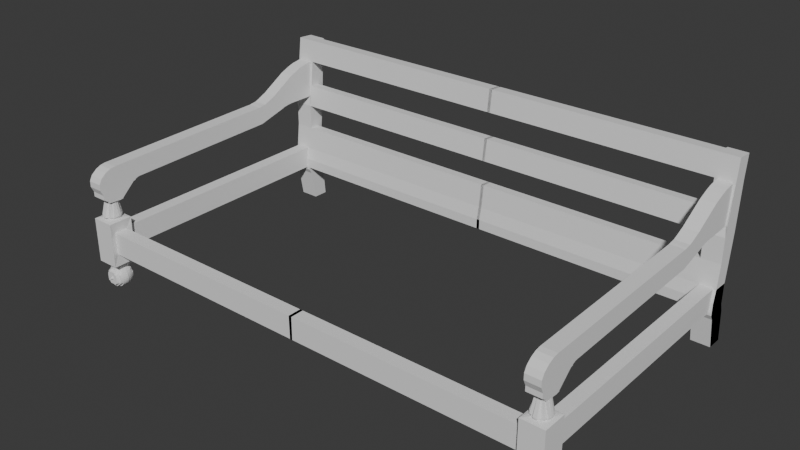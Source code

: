 # Source: sofaxuxa.blend  (saved by Blender 5.0.118; exported with 4.5.12 LTS)
import bpy
from mathutils import Matrix  # noqa: F401  (used for matrix-valued properties, if any)

bpy.ops.wm.read_factory_settings(use_empty=True)
scene = bpy.context.scene
scene.name = 'Scene'

# ---- collections
col_collection = bpy.data.collections.new('Collection'); scene.collection.children.link(col_collection)

# ---- world
world_world = bpy.data.worlds.new('World'); scene.world = world_world
world_world.use_nodes = True; world_world.node_tree.nodes.clear()
_N = world_world.node_tree.nodes; _L = world_world.node_tree.links
n0 = _N.new('ShaderNodeOutputWorld'); n0.name = 'World Output'; n0.location = (200, 100)
n1 = _N.new('ShaderNodeBackground'); n1.name = 'Background'; n1.location = (-200, 100)
n1.inputs[0].default_value = (0.05088, 0.05088, 0.05088, 1.0)
_L.new(n1.outputs[0], n0.inputs[0])
n0.is_active_output = True
world_world.color = (0.05088, 0.05088, 0.05088)
world_world.sun_shadow_jitter_overblur = 0.0

# ---- meshes
me_plane_006 = bpy.data.meshes.new('Plane.006')
me_plane_006.from_pydata([(0.875, 30.36, -5.436), (0.875, 30.35, -5.581), (0.875, 29.38, -5.56), (0.875, 29.31, -5.629), (0.875, 29.36, -5.563), (0.875, 29.34, -5.572), (0.875, 29.32, -5.588), (0.875, 29.31, -5.607), (0.875, 29.34, -5.687), (0.875, 29.34, -5.683), (0.875, 29.32, -5.669), (0.875, 29.32, -5.651), (0.875, 29.39, -5.691), (0.875, 29.4, -5.686), (0.875, 29.39, -5.691), (0.875, 29.39, -5.69), (0.875, 29.4, -5.689), (0.875, 29.4, -5.688), (0.875, 29.48, -5.63), (0.875, 29.45, -5.641), (0.875, 29.47, -5.631), (0.875, 29.47, -5.632), (0.875, 29.46, -5.635), (0.875, 29.46, -5.638), (0.875, 30.09, -5.616), (0.875, 30.07, -5.619), (0.875, 30.09, -5.617), (0.875, 30.08, -5.618), (0.875, 30.08, -5.618), (0.875, 30.08, -5.619), (0.875, 30.24, -5.58), (0.875, 30.2, -5.587), (0.875, 30.24, -5.581), (0.875, 30.23, -5.581), (0.875, 30.22, -5.582), (0.875, 30.22, -5.583), (0.875, 30.21, -5.584), (0.875, 30.2, -5.585), (0.875, 30.32, -5.442), (0.875, 30.25, -5.466), (0.875, 30.31, -5.444), (0.875, 30.3, -5.447), (0.875, 30.29, -5.45), (0.875, 30.28, -5.454), (0.875, 30.27, -5.458), (0.875, 30.26, -5.462), (0.875, 30.06, -5.549), (0.875, 30.15, -5.524), (0.875, 30.07, -5.549), (0.875, 30.08, -5.547), (0.875, 30.1, -5.545), (0.875, 30.11, -5.541), (0.875, 30.12, -5.537), (0.875, 30.14, -5.528), (0.9286, 30.36, -5.436), (0.9286, 30.35, -5.581), (0.9286, 29.38, -5.56), (0.9286, 29.31, -5.629), (0.9286, 29.36, -5.563), (0.9286, 29.34, -5.572), (0.9286, 29.32, -5.588), (0.9286, 29.31, -5.607), (0.9286, 29.34, -5.687), (0.9286, 29.34, -5.683), (0.9286, 29.32, -5.669), (0.9286, 29.32, -5.651), (0.9286, 29.39, -5.691), (0.9286, 29.4, -5.686), (0.9286, 29.39, -5.691), (0.9286, 29.39, -5.69), (0.9286, 29.4, -5.689), (0.9286, 29.4, -5.688), (0.9286, 29.48, -5.63), (0.9286, 29.45, -5.641), (0.9286, 29.47, -5.631), (0.9286, 29.47, -5.632), (0.9286, 29.46, -5.635), (0.9286, 29.46, -5.638), (0.9286, 30.09, -5.616), (0.9286, 30.07, -5.619), (0.9286, 30.09, -5.617), (0.9286, 30.08, -5.618), (0.9286, 30.08, -5.618), (0.9286, 30.08, -5.619), (0.9286, 30.24, -5.58), (0.9286, 30.2, -5.587), (0.9286, 30.24, -5.581), (0.9286, 30.23, -5.581), (0.9286, 30.22, -5.582), (0.9286, 30.22, -5.583), (0.9286, 30.21, -5.584), (0.9286, 30.2, -5.585), (0.9286, 30.32, -5.442), (0.9286, 30.25, -5.466), (0.9286, 30.31, -5.444), (0.9286, 30.3, -5.447), (0.9286, 30.29, -5.45), (0.9286, 30.28, -5.454), (0.9286, 30.27, -5.458), (0.9286, 30.26, -5.462), (0.9286, 30.06, -5.549), (0.9286, 30.15, -5.524), (0.9286, 30.07, -5.549), (0.9286, 30.08, -5.547), (0.9286, 30.1, -5.545), (0.9286, 30.11, -5.541), (0.9286, 30.12, -5.537), (0.9286, 30.14, -5.528), (0.8601, 29.32, -5.76), (0.945, 29.32, -5.76), (0.8601, 29.41, -5.76), (0.945, 29.41, -5.76), (0.945, 29.41, -5.93), (0.8601, 29.41, -5.93), (0.945, 29.32, -5.93), (0.8601, 29.32, -5.93), (0.9027, 29.4, -5.749), (0.9027, 29.4, -5.745), (0.9027, 29.4, -5.749), (0.9027, 29.4, -5.747), (0.9086, 29.4, -5.749), (0.9092, 29.4, -5.745), (0.909, 29.4, -5.749), (0.9092, 29.4, -5.747), (0.9142, 29.39, -5.749), (0.9154, 29.4, -5.745), (0.915, 29.4, -5.749), (0.9155, 29.4, -5.747), (0.9193, 29.39, -5.749), (0.9212, 29.39, -5.745), (0.9205, 29.39, -5.749), (0.9212, 29.39, -5.747), (0.9239, 29.39, -5.749), (0.9263, 29.39, -5.745), (0.9254, 29.39, -5.749), (0.9263, 29.39, -5.747), (0.9276, 29.38, -5.749), (0.9304, 29.38, -5.745), (0.9294, 29.38, -5.749), (0.9304, 29.38, -5.747), (0.9304, 29.38, -5.749), (0.9335, 29.38, -5.745), (0.9324, 29.38, -5.749), (0.9335, 29.38, -5.747), (0.9321, 29.37, -5.749), (0.9354, 29.37, -5.745), (0.9342, 29.37, -5.749), (0.9354, 29.37, -5.747), (0.9327, 29.37, -5.749), (0.936, 29.37, -5.745), (0.9348, 29.37, -5.749), (0.936, 29.37, -5.747), (0.9321, 29.36, -5.749), (0.9354, 29.36, -5.745), (0.9342, 29.36, -5.749), (0.9354, 29.36, -5.747), (0.9304, 29.35, -5.749), (0.9335, 29.35, -5.745), (0.9324, 29.35, -5.749), (0.9335, 29.35, -5.747), (0.9276, 29.35, -5.749), (0.9304, 29.35, -5.745), (0.9294, 29.35, -5.749), (0.9304, 29.35, -5.747), (0.9239, 29.34, -5.749), (0.9263, 29.34, -5.745), (0.9254, 29.34, -5.749), (0.9263, 29.34, -5.747), (0.9193, 29.34, -5.749), (0.9212, 29.34, -5.745), (0.9205, 29.34, -5.749), (0.9212, 29.34, -5.747), (0.9142, 29.34, -5.749), (0.9154, 29.34, -5.745), (0.915, 29.34, -5.749), (0.9155, 29.34, -5.747), (0.9086, 29.34, -5.749), (0.9092, 29.33, -5.745), (0.909, 29.33, -5.749), (0.9092, 29.33, -5.747), (0.9027, 29.34, -5.749), (0.9027, 29.33, -5.745), (0.9027, 29.33, -5.749), (0.9027, 29.33, -5.747), (0.8969, 29.34, -5.749), (0.8962, 29.33, -5.745), (0.8964, 29.33, -5.749), (0.8962, 29.33, -5.747), (0.8912, 29.34, -5.749), (0.89, 29.34, -5.745), (0.8904, 29.34, -5.749), (0.89, 29.34, -5.747), (0.8861, 29.34, -5.749), (0.8842, 29.34, -5.745), (0.8849, 29.34, -5.749), (0.8842, 29.34, -5.747), (0.8815, 29.34, -5.749), (0.8792, 29.34, -5.745), (0.88, 29.34, -5.749), (0.8791, 29.34, -5.747), (0.8778, 29.35, -5.749), (0.875, 29.35, -5.745), (0.876, 29.35, -5.749), (0.875, 29.35, -5.747), (0.875, 29.35, -5.749), (0.8719, 29.35, -5.745), (0.873, 29.35, -5.749), (0.8719, 29.35, -5.747), (0.8733, 29.36, -5.749), (0.8706, 29.36, -5.744), (0.8712, 29.36, -5.749), (0.87, 29.36, -5.747), (0.8728, 29.37, -5.749), (0.8694, 29.37, -5.745), (0.8706, 29.37, -5.749), (0.8694, 29.37, -5.747), (0.8733, 29.37, -5.749), (0.87, 29.37, -5.745), (0.8712, 29.37, -5.749), (0.87, 29.37, -5.747), (0.875, 29.38, -5.749), (0.8719, 29.38, -5.745), (0.873, 29.38, -5.749), (0.8719, 29.38, -5.747), (0.8778, 29.38, -5.749), (0.875, 29.38, -5.745), (0.876, 29.38, -5.749), (0.875, 29.38, -5.747), (0.8815, 29.39, -5.749), (0.8792, 29.39, -5.745), (0.88, 29.39, -5.749), (0.8791, 29.39, -5.747), (0.8861, 29.39, -5.749), (0.8842, 29.39, -5.745), (0.8849, 29.39, -5.749), (0.8842, 29.39, -5.747), (0.8912, 29.39, -5.749), (0.89, 29.4, -5.745), (0.8904, 29.4, -5.749), (0.89, 29.4, -5.747), (0.8969, 29.4, -5.749), (0.8962, 29.4, -5.745), (0.8964, 29.4, -5.749), (0.8962, 29.4, -5.747), (0.9084, 29.39, -5.753), (0.9027, 29.4, -5.753), (0.9139, 29.39, -5.753), (0.919, 29.39, -5.753), (0.9234, 29.39, -5.753), (0.9271, 29.38, -5.753), (0.9298, 29.38, -5.753), (0.9314, 29.37, -5.753), (0.932, 29.37, -5.753), (0.9314, 29.36, -5.753), (0.9298, 29.35, -5.753), (0.9271, 29.35, -5.753), (0.9234, 29.35, -5.753), (0.919, 29.34, -5.753), (0.9139, 29.34, -5.753), (0.9084, 29.34, -5.753), (0.9027, 29.34, -5.753), (0.897, 29.34, -5.753), (0.8915, 29.34, -5.753), (0.8864, 29.34, -5.753), (0.882, 29.35, -5.753), (0.8783, 29.35, -5.753), (0.8756, 29.35, -5.753), (0.874, 29.36, -5.753), (0.8734, 29.37, -5.753), (0.874, 29.37, -5.753), (0.8756, 29.38, -5.753), (0.8783, 29.38, -5.753), (0.882, 29.39, -5.753), (0.8864, 29.39, -5.753), (0.8915, 29.39, -5.753), (0.897, 29.39, -5.753), (0.9086, 29.4, -5.756), (0.9027, 29.4, -5.756), (0.9142, 29.39, -5.756), (0.9193, 29.39, -5.756), (0.9239, 29.39, -5.756), (0.9276, 29.38, -5.756), (0.9304, 29.38, -5.756), (0.9321, 29.37, -5.756), (0.9327, 29.37, -5.756), (0.9321, 29.36, -5.756), (0.9304, 29.35, -5.756), (0.9276, 29.35, -5.756), (0.9239, 29.34, -5.756), (0.9193, 29.34, -5.756), (0.9142, 29.34, -5.756), (0.9086, 29.34, -5.756), (0.9027, 29.34, -5.756), (0.8969, 29.34, -5.756), (0.8912, 29.34, -5.756), (0.8861, 29.34, -5.756), (0.8815, 29.34, -5.756), (0.8778, 29.35, -5.756), (0.875, 29.35, -5.756), (0.8733, 29.36, -5.756), (0.8728, 29.37, -5.756), (0.8733, 29.37, -5.756), (0.875, 29.38, -5.756), (0.8778, 29.38, -5.756), (0.8815, 29.39, -5.756), (0.8861, 29.39, -5.756), (0.8912, 29.39, -5.756), (0.8969, 29.4, -5.756), (0.9233, 29.39, -5.955), (0.8818, 29.39, -5.955), (0.9233, 29.35, -5.955), (0.8818, 29.35, -5.955), (0.9028, 29.35, -5.955), (0.9142, 29.38, -5.955), (0.8988, 29.39, -5.955), (0.8949, 29.39, -5.955), (0.8857, 29.38, -5.955), (0.8857, 29.35, -5.955), (0.8822, 29.37, -5.955), (0.8826, 29.37, -5.955), (0.8826, 29.36, -5.955), (0.8838, 29.37, -5.955), (0.8883, 29.38, -5.955), (0.9233, 29.37, -5.955), (0.9229, 29.37, -5.955), (0.9229, 29.36, -5.955), (0.9199, 29.35, -5.955), (0.9218, 29.36, -5.955), (0.9068, 29.35, -5.955), (0.9142, 29.35, -5.955), (0.8949, 29.35, -5.955), (0.8914, 29.35, -5.955), (0.9173, 29.35, -5.946), (0.9028, 29.39, -5.957), (0.9028, 29.4, -5.962), (0.9028, 29.4, -5.976), (0.9028, 29.41, -5.984), (0.9028, 29.41, -6.0), (0.9028, 29.4, -6.021), (0.9028, 29.39, -6.027), (0.9073, 29.39, -5.957), (0.9086, 29.4, -5.962), (0.9096, 29.4, -5.968), (0.9103, 29.4, -5.976), (0.9108, 29.41, -5.984), (0.911, 29.41, -5.992), (0.9108, 29.41, -6.0), (0.9103, 29.4, -6.008), (0.9096, 29.4, -6.015), (0.9086, 29.4, -6.021), (0.9073, 29.39, -6.027), (0.9059, 29.38, -6.03), (0.9044, 29.37, -6.033), (0.9117, 29.39, -5.957), (0.9141, 29.39, -5.962), (0.9161, 29.4, -5.968), (0.9176, 29.4, -5.976), (0.9185, 29.4, -5.984), (0.9188, 29.4, -5.992), (0.9185, 29.4, -6.0), (0.9176, 29.4, -6.008), (0.9161, 29.4, -6.015), (0.9141, 29.39, -6.021), (0.9117, 29.39, -6.027), (0.9089, 29.38, -6.03), (0.9059, 29.37, -6.033), (0.9157, 29.39, -5.957), (0.9192, 29.39, -5.962), (0.9221, 29.4, -5.968), (0.9243, 29.4, -5.976), (0.9256, 29.4, -5.984), (0.9261, 29.4, -5.992), (0.9256, 29.4, -6.0), (0.9243, 29.4, -6.008), (0.9221, 29.4, -6.015), (0.9192, 29.39, -6.021), (0.9157, 29.39, -6.027), (0.9117, 29.38, -6.03), (0.9073, 29.37, -6.033), (0.9192, 29.38, -5.957), (0.9237, 29.39, -5.962), (0.9274, 29.39, -5.968), (0.9302, 29.39, -5.976), (0.9318, 29.4, -5.984), (0.9324, 29.4, -5.992), (0.9318, 29.4, -6.0), (0.9302, 29.39, -6.008), (0.9274, 29.39, -6.015), (0.9237, 29.39, -6.021), (0.9192, 29.38, -6.027), (0.9141, 29.38, -6.03), (0.9086, 29.37, -6.033), (0.9221, 29.38, -5.957), (0.9274, 29.38, -5.962), (0.9318, 29.39, -5.968), (0.935, 29.39, -5.976), (0.937, 29.39, -5.984), (0.9376, 29.39, -5.992), (0.937, 29.39, -6.0), (0.935, 29.39, -6.008), (0.9318, 29.39, -6.015), (0.9274, 29.38, -6.021), (0.9221, 29.38, -6.027), (0.9161, 29.38, -6.03), (0.9096, 29.37, -6.033), (0.9243, 29.38, -5.957), (0.9302, 29.38, -5.962), (0.935, 29.38, -5.968), (0.9386, 29.38, -5.976), (0.9408, 29.38, -5.984), (0.9415, 29.38, -5.992), (0.9408, 29.38, -6.0), (0.9386, 29.38, -6.008), (0.935, 29.38, -6.015), (0.9302, 29.38, -6.021), (0.9243, 29.38, -6.027), (0.9176, 29.37, -6.03), (0.9103, 29.37, -6.033), (0.9256, 29.37, -5.957), (0.9318, 29.37, -5.962), (0.937, 29.37, -5.968), (0.9408, 29.37, -5.976), (0.9431, 29.37, -5.984), (0.9439, 29.37, -5.992), (0.9431, 29.37, -6.0), (0.9408, 29.37, -6.008), (0.937, 29.37, -6.015), (0.9318, 29.37, -6.021), (0.9256, 29.37, -6.027), (0.9185, 29.37, -6.03), (0.9108, 29.37, -6.033), (0.9028, 29.37, -6.034), (0.9261, 29.37, -5.957), (0.9324, 29.37, -5.962), (0.9376, 29.37, -5.968), (0.9415, 29.37, -5.976), (0.9439, 29.37, -5.984), (0.9447, 29.37, -5.992), (0.9439, 29.37, -6.0), (0.9415, 29.37, -6.008), (0.9376, 29.37, -6.015), (0.9324, 29.37, -6.021), (0.9261, 29.37, -6.027), (0.9188, 29.37, -6.03), (0.911, 29.37, -6.033), (0.9256, 29.36, -5.957), (0.9318, 29.36, -5.962), (0.937, 29.36, -5.968), (0.9408, 29.36, -5.976), (0.9431, 29.36, -5.984), (0.9439, 29.36, -5.992), (0.9431, 29.36, -6.0), (0.9408, 29.36, -6.008), (0.937, 29.36, -6.015), (0.9318, 29.36, -6.021), (0.9256, 29.36, -6.027), (0.9185, 29.36, -6.03), (0.9108, 29.36, -6.033), (0.9243, 29.36, -5.957), (0.9302, 29.35, -5.962), (0.935, 29.35, -5.968), (0.9386, 29.35, -5.976), (0.9408, 29.35, -5.984), (0.9415, 29.35, -5.992), (0.9408, 29.35, -6.0), (0.9386, 29.35, -6.008), (0.935, 29.35, -6.015), (0.9302, 29.35, -6.021), (0.9243, 29.36, -6.027), (0.9176, 29.36, -6.03), (0.9103, 29.36, -6.033), (0.9221, 29.35, -5.957), (0.9274, 29.35, -5.962), (0.9318, 29.35, -5.968), (0.935, 29.34, -5.976), (0.937, 29.34, -5.984), (0.9376, 29.34, -5.992), (0.937, 29.34, -6.0), (0.935, 29.34, -6.008), (0.9318, 29.35, -6.015), (0.9274, 29.35, -6.021), (0.9221, 29.35, -6.027), (0.9161, 29.36, -6.03), (0.9096, 29.36, -6.033), (0.9192, 29.35, -5.957), (0.9237, 29.35, -5.962), (0.9274, 29.34, -5.968), (0.9302, 29.34, -5.976), (0.9318, 29.34, -5.984), (0.9324, 29.34, -5.992), (0.9318, 29.34, -6.0), (0.9302, 29.34, -6.008), (0.9274, 29.34, -6.015), (0.9237, 29.35, -6.021), (0.9192, 29.35, -6.027), (0.9141, 29.35, -6.03), (0.9086, 29.36, -6.033), (0.9157, 29.35, -5.957), (0.9192, 29.34, -5.962), (0.9221, 29.34, -5.968), (0.9243, 29.33, -5.976), (0.9256, 29.33, -5.984), (0.9261, 29.33, -5.992), (0.9256, 29.33, -6.0), (0.9243, 29.33, -6.008), (0.9221, 29.34, -6.015), (0.9192, 29.34, -6.021), (0.9157, 29.35, -6.027), (0.9117, 29.35, -6.03), (0.9073, 29.36, -6.033), (0.9117, 29.34, -5.957), (0.9141, 29.34, -5.962), (0.9161, 29.33, -5.968), (0.9176, 29.33, -5.976), (0.9185, 29.33, -5.984), (0.9188, 29.33, -5.992), (0.9185, 29.33, -6.0), (0.9176, 29.33, -6.008), (0.9161, 29.33, -6.015), (0.9141, 29.34, -6.021), (0.9117, 29.34, -6.027), (0.9089, 29.35, -6.03), (0.9059, 29.36, -6.033), (0.9073, 29.34, -5.957), (0.9086, 29.34, -5.962), (0.9096, 29.33, -5.968), (0.9103, 29.33, -5.976), (0.9108, 29.33, -5.984), (0.911, 29.33, -5.992), (0.9108, 29.33, -6.0), (0.9103, 29.33, -6.008), (0.9096, 29.33, -6.015), (0.9086, 29.34, -6.021), (0.9073, 29.34, -6.027), (0.9059, 29.35, -6.03), (0.9044, 29.36, -6.033), (0.9028, 29.34, -5.957), (0.9028, 29.34, -5.962), (0.9028, 29.33, -5.968), (0.9028, 29.33, -5.976), (0.9028, 29.33, -5.984), (0.9028, 29.32, -5.992), (0.9028, 29.33, -6.0), (0.9028, 29.33, -6.008), (0.9028, 29.33, -6.015), (0.9028, 29.34, -6.021), (0.9028, 29.34, -6.027), (0.9028, 29.35, -6.03), (0.9028, 29.36, -6.033), (0.8982, 29.34, -5.957), (0.897, 29.34, -5.962), (0.896, 29.33, -5.968), (0.8952, 29.33, -5.976), (0.8948, 29.33, -5.984), (0.8946, 29.33, -5.992), (0.8948, 29.33, -6.0), (0.8952, 29.33, -6.008), (0.896, 29.33, -6.015), (0.897, 29.34, -6.021), (0.8982, 29.34, -6.027), (0.8996, 29.35, -6.03), (0.9012, 29.36, -6.033), (0.8939, 29.34, -5.957), (0.8914, 29.34, -5.962), (0.8894, 29.33, -5.968), (0.888, 29.33, -5.976), (0.887, 29.33, -5.984), (0.8867, 29.33, -5.992), (0.887, 29.33, -6.0), (0.888, 29.33, -6.008), (0.8894, 29.33, -6.015), (0.8914, 29.34, -6.021), (0.8939, 29.34, -6.027), (0.8966, 29.35, -6.03), (0.8996, 29.36, -6.033), (0.8898, 29.35, -5.957), (0.8863, 29.34, -5.962), (0.8834, 29.34, -5.968), (0.8813, 29.33, -5.976), (0.8799, 29.33, -5.984), (0.8795, 29.33, -5.992), (0.8799, 29.33, -6.0), (0.8813, 29.33, -6.008), (0.8834, 29.34, -6.015), (0.8863, 29.34, -6.021), (0.8898, 29.35, -6.027), (0.8939, 29.35, -6.03), (0.8982, 29.36, -6.033), (0.8863, 29.35, -5.957), (0.8818, 29.35, -5.962), (0.8781, 29.34, -5.968), (0.8754, 29.34, -5.976), (0.8737, 29.34, -5.984), (0.8731, 29.34, -5.992), (0.8737, 29.34, -6.0), (0.8754, 29.34, -6.008), (0.8781, 29.34, -6.015), (0.8818, 29.35, -6.021), (0.8863, 29.35, -6.027), (0.8914, 29.35, -6.03), (0.897, 29.36, -6.033), (0.8834, 29.35, -5.957), (0.8781, 29.35, -5.962), (0.8738, 29.35, -5.968), (0.8706, 29.34, -5.976), (0.8686, 29.34, -5.984), (0.8679, 29.34, -5.992), (0.8686, 29.34, -6.0), (0.8706, 29.34, -6.008), (0.8738, 29.35, -6.015), (0.8781, 29.35, -6.021), (0.8834, 29.35, -6.027), (0.8894, 29.36, -6.03), (0.896, 29.36, -6.033), (0.8813, 29.36, -5.957), (0.8754, 29.35, -5.962), (0.8706, 29.35, -5.968), (0.867, 29.35, -5.976), (0.8648, 29.35, -5.984), (0.8641, 29.35, -5.992), (0.8648, 29.35, -6.0), (0.867, 29.35, -6.008), (0.8706, 29.35, -6.015), (0.8754, 29.35, -6.021), (0.8813, 29.36, -6.027), (0.888, 29.36, -6.03), (0.8952, 29.36, -6.033), (0.8799, 29.36, -5.957), (0.8737, 29.36, -5.962), (0.8686, 29.36, -5.968), (0.8648, 29.36, -5.976), (0.8625, 29.36, -5.984), (0.8617, 29.36, -5.992), (0.8625, 29.36, -6.0), (0.8648, 29.36, -6.008), (0.8686, 29.36, -6.015), (0.8737, 29.36, -6.021), (0.8799, 29.36, -6.027), (0.887, 29.36, -6.03), (0.8948, 29.36, -6.033), (0.8795, 29.37, -5.957), (0.8731, 29.37, -5.962), (0.8679, 29.37, -5.968), (0.8641, 29.37, -5.976), (0.8617, 29.37, -5.984), (0.8609, 29.37, -5.992), (0.8617, 29.37, -6.0), (0.8641, 29.37, -6.008), (0.8679, 29.37, -6.015), (0.8731, 29.37, -6.021), (0.8795, 29.37, -6.027), (0.8867, 29.37, -6.03), (0.8946, 29.37, -6.033), (0.8799, 29.37, -5.957), (0.8737, 29.37, -5.962), (0.8686, 29.37, -5.968), (0.8648, 29.37, -5.976), (0.8625, 29.37, -5.984), (0.8617, 29.37, -5.992), (0.8625, 29.37, -6.0), (0.8648, 29.37, -6.008), (0.8686, 29.37, -6.015), (0.8737, 29.37, -6.021), (0.8799, 29.37, -6.027), (0.887, 29.37, -6.03), (0.8948, 29.37, -6.033), (0.8813, 29.38, -5.957), (0.8754, 29.38, -5.962), (0.8706, 29.38, -5.968), (0.867, 29.38, -5.976), (0.8648, 29.38, -5.984), (0.8641, 29.38, -5.992), (0.8648, 29.38, -6.0), (0.867, 29.38, -6.008), (0.8706, 29.38, -6.015), (0.8754, 29.38, -6.021), (0.8813, 29.38, -6.027), (0.888, 29.37, -6.03), (0.8952, 29.37, -6.033), (0.8834, 29.38, -5.957), (0.8781, 29.38, -5.962), (0.8738, 29.39, -5.968), (0.8706, 29.39, -5.976), (0.8686, 29.39, -5.984), (0.8679, 29.39, -5.992), (0.8686, 29.39, -6.0), (0.8706, 29.39, -6.008), (0.8738, 29.39, -6.015), (0.8781, 29.38, -6.021), (0.8834, 29.38, -6.027), (0.8894, 29.38, -6.03), (0.896, 29.37, -6.033), (0.8863, 29.38, -5.957), (0.8818, 29.39, -5.962), (0.8781, 29.39, -5.968), (0.8754, 29.39, -5.976), (0.8737, 29.4, -5.984), (0.8731, 29.4, -5.992), (0.8737, 29.4, -6.0), (0.8754, 29.39, -6.008), (0.8781, 29.39, -6.015), (0.8818, 29.39, -6.021), (0.8863, 29.38, -6.027), (0.8914, 29.38, -6.03), (0.897, 29.37, -6.033), (0.8898, 29.39, -5.957), (0.8863, 29.39, -5.962), (0.8834, 29.4, -5.968), (0.8813, 29.4, -5.976), (0.8799, 29.4, -5.984), (0.8795, 29.4, -5.992), (0.8799, 29.4, -6.0), (0.8813, 29.4, -6.008), (0.8834, 29.4, -6.015), (0.8863, 29.39, -6.021), (0.8898, 29.39, -6.027), (0.8939, 29.38, -6.03), (0.8982, 29.37, -6.033), (0.8939, 29.39, -5.957), (0.8914, 29.39, -5.962), (0.8894, 29.4, -5.968), (0.888, 29.4, -5.976), (0.887, 29.4, -5.984), (0.8867, 29.4, -5.992), (0.887, 29.4, -6.0), (0.888, 29.4, -6.008), (0.8894, 29.4, -6.015), (0.8914, 29.39, -6.021), (0.8939, 29.39, -6.027), (0.8966, 29.38, -6.03), (0.8996, 29.37, -6.033), (0.8982, 29.39, -5.957), (0.897, 29.4, -5.962), (0.896, 29.4, -5.968), (0.8952, 29.4, -5.976), (0.8948, 29.41, -5.984), (0.8946, 29.41, -5.992), (0.8948, 29.41, -6.0), (0.8952, 29.4, -6.008), (0.896, 29.4, -6.015), (0.897, 29.4, -6.021), (0.8982, 29.39, -6.027), (0.8996, 29.38, -6.03), (0.9012, 29.37, -6.033), (0.9028, 29.4, -5.968), (0.9028, 29.41, -5.992), (0.9028, 29.4, -6.008), (0.9028, 29.4, -6.015), (0.9028, 29.38, -6.03), (0.9028, 29.37, -6.033), (0.9067, 29.39, -5.955), (0.9105, 29.38, -5.955), (0.9171, 29.38, -5.955), (0.9196, 29.38, -5.955), (0.9215, 29.37, -5.955), (0.9105, 29.35, -5.955), (0.8988, 29.35, -5.955), (0.8885, 29.35, -5.955), (0.8841, 29.36, -5.955), (0.8915, 29.38, -5.955), (0.9028, 29.39, -5.955), (0.9027, 29.39, -5.691), (0.9068, 29.39, -5.691), (0.8987, 29.39, -5.691), (0.9106, 29.39, -5.691), (0.9142, 29.38, -5.691), (0.9173, 29.38, -5.69), (0.9198, 29.38, -5.69), (0.9216, 29.37, -5.69), (0.9227, 29.37, -5.689), (0.923, 29.37, -5.689), (0.9225, 29.36, -5.689), (0.9213, 29.36, -5.688), (0.9194, 29.35, -5.688), (0.9168, 29.35, -5.688), (0.9138, 29.35, -5.688), (0.9103, 29.35, -5.688), (0.9066, 29.35, -5.687), (0.9027, 29.35, -5.687), (0.8988, 29.35, -5.687), (0.8951, 29.35, -5.688), (0.8916, 29.35, -5.688), (0.8886, 29.35, -5.688), (0.8861, 29.35, -5.688), (0.8841, 29.36, -5.688), (0.8829, 29.36, -5.689), (0.8824, 29.37, -5.689), (0.8827, 29.37, -5.689), (0.8838, 29.37, -5.69), (0.8856, 29.38, -5.69), (0.8881, 29.38, -5.69), (0.8912, 29.38, -5.691), (0.8948, 29.39, -5.691), (0.8771, 30.32, -5.885), (0.8771, 29.41, -5.885), (0.8771, 30.33, -5.801), (0.8771, 29.41, -5.801), (0.9267, 30.32, -5.885), (0.9267, 29.41, -5.885), (0.9267, 30.33, -5.801), (0.9267, 29.41, -5.801), (0.8648, 30.41, -6.031), (0.8648, 30.35, -6.03), (0.8648, 30.33, -5.914), (0.8648, 30.32, -5.848), (0.8648, 30.32, -5.895), (0.8648, 30.32, -5.872), (0.8648, 30.39, -5.803), (0.8648, 30.4, -5.913), (0.8648, 30.4, -5.716), (0.8648, 30.39, -5.844), (0.8648, 30.39, -5.881), (0.8648, 30.43, -5.356), (0.8648, 30.37, -5.352), (0.9368, 30.41, -6.031), (0.9368, 30.35, -6.03), (0.9368, 30.33, -5.914), (0.9368, 30.32, -5.848), (0.9368, 30.32, -5.895), (0.9368, 30.32, -5.872), (0.9368, 30.39, -5.803), (0.9368, 30.4, -5.913), (0.9368, 30.4, -5.716), (0.9368, 30.39, -5.844), (0.9368, 30.39, -5.881), (0.9368, 30.43, -5.356), (0.9368, 30.37, -5.352), (0.9368, 30.41, -5.622), (0.8648, 30.35, -5.535), (0.8648, 30.41, -5.625), (0.9368, 30.34, -5.618), (0.8771, 30.32, -5.848), (0.9269, 30.32, -5.848), (0.8648, 30.32, -5.885), (0.9368, 30.32, -5.885), (0.8648, 30.33, -5.801), (0.9368, 30.33, -5.801), (0.9266, 30.32, -5.872), (0.8774, 30.32, -5.872), (0.8648, 30.36, -5.436), (0.9368, 30.36, -5.436), (0.9368, 30.42, -5.44), (0.8648, 30.42, -5.44), (-0.005821, 30.33, -5.801), (0.8648, 30.38, -5.885), (0.8648, 30.38, -5.801), (0.8648, 30.38, -5.716), (-0.005821, 30.38, -5.716), (0.8648, 30.37, -5.8), (-0.005821, 30.37, -5.8), (0.8648, 30.34, -5.714), (-0.005821, 30.34, -5.714), (0.9368, 30.34, -5.713), (0.8648, 30.41, -5.439), (0.8648, 30.39, -5.538), (-0.005821, 30.39, -5.538), (0.8648, 30.38, -5.621), (-0.004916, 30.38, -5.621), (-0.005821, 30.35, -5.535), (0.8648, 30.34, -5.618), (-0.004915, 30.34, -5.618), (0.8648, 30.42, -5.356), (-0.005821, 30.37, -5.352), (-0.005821, 30.36, -5.436), (-0.005821, 30.41, -5.439), (-0.005821, 30.42, -5.356), (0.875, 30.35, -5.537), (-0.004915, 29.34, -5.885), (0.8648, 29.34, -5.885), (-0.00582, 29.34, -5.801), (0.8648, 29.34, -5.801), (-0.004916, 29.39, -5.885), (0.8648, 29.39, -5.885), (-0.00582, 29.39, -5.801), (0.8648, 29.39, -5.801), (-0.005821, 30.32, -5.848), (-0.005821, 30.32, -5.872), (-0.005821, 30.32, -5.885), (-0.005821, 30.38, -5.885), (-0.005821, 30.38, -5.801)], [], [(44, 45, 99, 98), (20, 18, 72, 74), (45, 39, 93, 99), (21, 20, 74, 75), (0, 38, 92, 54), (22, 21, 75, 76), (48, 46, 100, 102), (23, 22, 76, 77), (49, 48, 102, 103), (19, 23, 77, 73), (50, 49, 103, 104), (13, 19, 73, 67), (51, 50, 104, 105), (26, 24, 78, 80), (52, 51, 105, 106), (27, 26, 80, 81), (53, 52, 106, 107), (28, 27, 81, 82), (47, 53, 107, 101), (29, 28, 82, 83), (46, 2, 56, 100), (25, 29, 83, 79), (39, 47, 101, 93), (18, 25, 79, 72), (2, 4, 58, 56), (32, 30, 84, 86), (4, 5, 59, 58), (33, 32, 86, 87), (5, 6, 60, 59), (34, 33, 87, 88), (6, 7, 61, 60), (35, 34, 88, 89), (7, 3, 57, 61), (36, 35, 89, 90), (3, 11, 65, 57), (37, 36, 90, 91), (31, 37, 91, 85), (10, 9, 63, 64), (30, 1, 55, 84), (11, 10, 64, 65), (24, 31, 85, 78), (12, 14, 68, 66), (38, 40, 94, 92), (14, 15, 69, 68), (40, 41, 95, 94), (15, 16, 70, 69), (41, 42, 96, 95), (16, 17, 71, 70), (42, 43, 97, 96), (17, 13, 67, 71), (43, 44, 98, 97), (66, 767, 766, 765, 764, 762, 761, 763, 792, 791, 790, 789, 12), (56, 58, 59, 60, 61, 57, 65, 64, 63, 62, 66, 68, 69, 70, 71, 67, 73, 77, 76, 75, 74, 72, 79, 83, 82, 81, 80, 78, 85, 91, 90, 89, 88, 87, 86, 84, 55, 54, 92, 94, 95, 96, 97, 98, 99, 93, 101, 107, 106, 105, 104, 103, 102, 100), (2, 46, 48, 49, 50, 51, 52, 53, 47, 39, 45, 44, 43, 42, 41, 40, 38, 0, 866, 1, 30, 32, 33, 34, 35, 36, 37, 31, 24, 26, 27, 28, 29, 25, 18, 20, 21, 22, 23, 19, 13, 17, 16, 15, 14, 12, 8, 9, 10, 11, 3, 7, 6, 5, 4), (9, 8, 62, 63), (108, 109, 111, 110), (111, 109, 114, 112), (114, 115, 311, 756, 312, 328, 310), (109, 108, 115, 114), (117, 121, 123, 119), (119, 123, 122, 118), (118, 122, 120, 116), (121, 125, 127, 123), (123, 127, 126, 122), (122, 126, 124, 120), (125, 129, 131, 127), (127, 131, 130, 126), (126, 130, 128, 124), (129, 133, 135, 131), (131, 135, 134, 130), (130, 134, 132, 128), (133, 137, 139, 135), (135, 139, 138, 134), (134, 138, 136, 132), (137, 141, 143, 139), (139, 143, 142, 138), (138, 142, 140, 136), (141, 145, 147, 143), (143, 147, 146, 142), (142, 146, 144, 140), (145, 149, 151, 147), (147, 151, 150, 146), (146, 150, 148, 144), (149, 153, 155, 151), (151, 155, 154, 150), (150, 154, 152, 148), (153, 157, 159, 155), (155, 159, 158, 154), (154, 158, 156, 152), (157, 161, 163, 159), (159, 163, 162, 158), (158, 162, 160, 156), (161, 165, 167, 163), (163, 167, 166, 162), (162, 166, 164, 160), (165, 169, 171, 167), (167, 171, 170, 166), (166, 170, 168, 164), (169, 173, 175, 171), (171, 175, 174, 170), (170, 174, 172, 168), (173, 177, 179, 175), (175, 179, 178, 174), (174, 178, 176, 172), (177, 181, 183, 179), (179, 183, 182, 178), (178, 182, 180, 176), (181, 185, 187, 183), (183, 187, 186, 182), (182, 186, 184, 180), (185, 189, 191, 187), (187, 191, 190, 186), (186, 190, 188, 184), (189, 193, 195, 191), (191, 195, 194, 190), (190, 194, 192, 188), (193, 197, 199, 195), (195, 199, 198, 194), (194, 198, 196, 192), (197, 201, 203, 199), (199, 203, 202, 198), (198, 202, 200, 196), (201, 205, 207, 203), (203, 207, 206, 202), (202, 206, 204, 200), (205, 209, 211, 207), (207, 211, 210, 206), (206, 210, 208, 204), (209, 213, 215, 211), (211, 215, 214, 210), (210, 214, 212, 208), (213, 217, 219, 215), (215, 219, 218, 214), (214, 218, 216, 212), (217, 221, 223, 219), (219, 223, 222, 218), (218, 222, 220, 216), (221, 225, 227, 223), (223, 227, 226, 222), (222, 226, 224, 220), (225, 229, 231, 227), (227, 231, 230, 226), (226, 230, 228, 224), (229, 233, 235, 231), (231, 235, 234, 230), (230, 234, 232, 228), (233, 237, 239, 235), (235, 239, 238, 234), (234, 238, 236, 232), (237, 241, 243, 239), (239, 243, 242, 238), (238, 242, 240, 236), (241, 117, 119, 243), (243, 119, 118, 242), (242, 118, 116, 240), (240, 116, 245, 275), (251, 252, 284, 283), (200, 204, 266, 265), (116, 120, 244, 245), (208, 212, 268, 267), (124, 128, 247, 246), (216, 220, 270, 269), (132, 136, 249, 248), (224, 228, 272, 271), (140, 144, 251, 250), (232, 236, 274, 273), (148, 152, 253, 252), (156, 160, 255, 254), (164, 168, 257, 256), (172, 176, 259, 258), (180, 184, 261, 260), (188, 192, 263, 262), (196, 200, 265, 264), (204, 208, 267, 266), (120, 124, 246, 244), (212, 216, 269, 268), (128, 132, 248, 247), (220, 224, 271, 270), (136, 140, 250, 249), (228, 232, 273, 272), (144, 148, 252, 251), (236, 240, 275, 274), (152, 156, 254, 253), (160, 164, 256, 255), (168, 172, 258, 257), (176, 180, 260, 259), (184, 188, 262, 261), (192, 196, 264, 263), (307, 277, 276, 278, 279, 280, 281, 282, 283, 284, 285, 286, 287, 288, 289, 290, 291, 292, 293, 294, 295, 296, 297, 298, 299, 300, 301, 302, 303, 304, 305, 306), (265, 266, 298, 297), (252, 253, 285, 284), (266, 267, 299, 298), (253, 254, 286, 285), (267, 268, 300, 299), (254, 255, 287, 286), (268, 269, 301, 300), (255, 256, 288, 287), (269, 270, 302, 301), (256, 257, 289, 288), (270, 271, 303, 302), (257, 258, 290, 289), (245, 244, 276, 277), (271, 272, 304, 303), (258, 259, 291, 290), (244, 246, 278, 276), (272, 273, 305, 304), (259, 260, 292, 291), (246, 247, 279, 278), (273, 274, 306, 305), (260, 261, 293, 292), (247, 248, 280, 279), (274, 275, 307, 306), (261, 262, 294, 293), (248, 249, 281, 280), (275, 245, 277, 307), (262, 263, 295, 294), (249, 250, 282, 281), (263, 264, 296, 295), (250, 251, 283, 282), (264, 265, 297, 296), (108, 110, 874, 870), (295, 296, 108, 109, 288, 289, 290, 291, 292, 293, 294), (287, 288, 109, 111, 280, 281, 282, 283, 284, 285, 286), (279, 280, 111, 307, 277, 276, 278), (111, 110, 304, 305, 306), (111, 306, 307), (303, 304, 110, 108, 296, 297, 298, 299, 300, 301, 302), (756, 311, 309, 308, 310, 328, 755, 329, 332, 326, 327, 325, 323, 324, 754, 753, 752, 313, 751, 750, 760, 314, 315, 759, 322, 316, 321, 319, 318, 320, 758, 317, 757, 331, 330), (113, 112, 308, 309), (112, 114, 310, 308), (115, 113, 309, 311), (747, 746, 347, 348), (334, 333, 340, 341), (338, 747, 348, 349), (744, 334, 341, 342), (339, 338, 349, 350), (335, 744, 342, 343), (748, 339, 350, 351), (336, 335, 343, 344), (749, 748, 351, 352), (745, 336, 344, 345), (431, 749, 352), (337, 745, 345, 346), (746, 337, 346, 347), (347, 346, 359, 360), (348, 347, 360, 361), (341, 340, 353, 354), (349, 348, 361, 362), (342, 341, 354, 355), (350, 349, 362, 363), (343, 342, 355, 356), (351, 350, 363, 364), (344, 343, 356, 357), (352, 351, 364, 365), (345, 344, 357, 358), (431, 352, 365), (346, 345, 358, 359), (364, 363, 376, 377), (357, 356, 369, 370), (365, 364, 377, 378), (358, 357, 370, 371), (431, 365, 378), (359, 358, 371, 372), (360, 359, 372, 373), (361, 360, 373, 374), (354, 353, 366, 367), (362, 361, 374, 375), (355, 354, 367, 368), (363, 362, 375, 376), (356, 355, 368, 369), (374, 373, 386, 387), (367, 366, 379, 380), (375, 374, 387, 388), (368, 367, 380, 381), (376, 375, 388, 389), (369, 368, 381, 382), (377, 376, 389, 390), (370, 369, 382, 383), (378, 377, 390, 391), (371, 370, 383, 384), (431, 378, 391), (372, 371, 384, 385), (373, 372, 385, 386), (383, 382, 395, 396), (391, 390, 403, 404), (384, 383, 396, 397), (431, 391, 404), (385, 384, 397, 398), (386, 385, 398, 399), (387, 386, 399, 400), (380, 379, 392, 393), (388, 387, 400, 401), (381, 380, 393, 394), (389, 388, 401, 402), (382, 381, 394, 395), (390, 389, 402, 403), (400, 399, 412, 413), (393, 392, 405, 406), (401, 400, 413, 414), (394, 393, 406, 407), (402, 401, 414, 415), (395, 394, 407, 408), (403, 402, 415, 416), (396, 395, 408, 409), (404, 403, 416, 417), (397, 396, 409, 410), (431, 404, 417), (398, 397, 410, 411), (399, 398, 411, 412), (417, 416, 429, 430), (410, 409, 422, 423), (431, 417, 430), (411, 410, 423, 424), (412, 411, 424, 425), (413, 412, 425, 426), (406, 405, 418, 419), (414, 413, 426, 427), (407, 406, 419, 420), (415, 414, 427, 428), (408, 407, 420, 421), (416, 415, 428, 429), (409, 408, 421, 422), (427, 426, 440, 441), (420, 419, 433, 434), (428, 427, 441, 442), (421, 420, 434, 435), (429, 428, 442, 443), (422, 421, 435, 436), (430, 429, 443, 444), (423, 422, 436, 437), (431, 430, 444), (424, 423, 437, 438), (425, 424, 438, 439), (426, 425, 439, 440), (419, 418, 432, 433), (431, 444, 457), (438, 437, 450, 451), (439, 438, 451, 452), (440, 439, 452, 453), (433, 432, 445, 446), (441, 440, 453, 454), (434, 433, 446, 447), (442, 441, 454, 455), (435, 434, 447, 448), (443, 442, 455, 456), (436, 435, 448, 449), (444, 443, 456, 457), (437, 436, 449, 450), (447, 446, 459, 460), (455, 454, 467, 468), (448, 447, 460, 461), (456, 455, 468, 469), (449, 448, 461, 462), (457, 456, 469, 470), (450, 449, 462, 463), (431, 457, 470), (451, 450, 463, 464), (452, 451, 464, 465), (453, 452, 465, 466), (446, 445, 458, 459), (454, 453, 466, 467), (464, 463, 476, 477), (465, 464, 477, 478), (466, 465, 478, 479), (459, 458, 471, 472), (467, 466, 479, 480), (460, 459, 472, 473), (468, 467, 480, 481), (461, 460, 473, 474), (469, 468, 481, 482), (462, 461, 474, 475), (470, 469, 482, 483), (463, 462, 475, 476), (431, 470, 483), (481, 480, 493, 494), (474, 473, 486, 487), (482, 481, 494, 495), (475, 474, 487, 488), (483, 482, 495, 496), (476, 475, 488, 489), (431, 483, 496), (477, 476, 489, 490), (478, 477, 490, 491), (479, 478, 491, 492), (472, 471, 484, 485), (480, 479, 492, 493), (473, 472, 485, 486), (491, 490, 503, 504), (492, 491, 504, 505), (485, 484, 497, 498), (493, 492, 505, 506), (486, 485, 498, 499), (494, 493, 506, 507), (487, 486, 499, 500), (495, 494, 507, 508), (488, 487, 500, 501), (496, 495, 508, 509), (489, 488, 501, 502), (431, 496, 509), (490, 489, 502, 503), (500, 499, 512, 513), (508, 507, 520, 521), (501, 500, 513, 514), (509, 508, 521, 522), (502, 501, 514, 515), (431, 509, 522), (503, 502, 515, 516), (504, 503, 516, 517), (505, 504, 517, 518), (498, 497, 510, 511), (506, 505, 518, 519), (499, 498, 511, 512), (507, 506, 519, 520), (517, 516, 529, 530), (518, 517, 530, 531), (511, 510, 523, 524), (519, 518, 531, 532), (512, 511, 524, 525), (520, 519, 532, 533), (513, 512, 525, 526), (521, 520, 533, 534), (514, 513, 526, 527), (522, 521, 534, 535), (515, 514, 527, 528), (431, 522, 535), (516, 515, 528, 529), (534, 533, 546, 547), (527, 526, 539, 540), (535, 534, 547, 548), (528, 527, 540, 541), (431, 535, 548), (529, 528, 541, 542), (530, 529, 542, 543), (531, 530, 543, 544), (524, 523, 536, 537), (532, 531, 544, 545), (525, 524, 537, 538), (533, 532, 545, 546), (526, 525, 538, 539), (544, 543, 556, 557), (537, 536, 549, 550), (545, 544, 557, 558), (538, 537, 550, 551), (546, 545, 558, 559), (539, 538, 551, 552), (547, 546, 559, 560), (540, 539, 552, 553), (548, 547, 560, 561), (541, 540, 553, 554), (431, 548, 561), (542, 541, 554, 555), (543, 542, 555, 556), (561, 560, 573, 574), (554, 553, 566, 567), (431, 561, 574), (555, 554, 567, 568), (556, 555, 568, 569), (557, 556, 569, 570), (550, 549, 562, 563), (558, 557, 570, 571), (551, 550, 563, 564), (559, 558, 571, 572), (552, 551, 564, 565), (560, 559, 572, 573), (553, 552, 565, 566), (563, 562, 575, 576), (571, 570, 583, 584), (564, 563, 576, 577), (572, 571, 584, 585), (565, 564, 577, 578), (573, 572, 585, 586), (566, 565, 578, 579), (574, 573, 586, 587), (567, 566, 579, 580), (431, 574, 587), (568, 567, 580, 581), (569, 568, 581, 582), (570, 569, 582, 583), (580, 579, 592, 593), (431, 587, 600), (581, 580, 593, 594), (582, 581, 594, 595), (583, 582, 595, 596), (576, 575, 588, 589), (584, 583, 596, 597), (577, 576, 589, 590), (585, 584, 597, 598), (578, 577, 590, 591), (586, 585, 598, 599), (579, 578, 591, 592), (587, 586, 599, 600), (597, 596, 609, 610), (590, 589, 602, 603), (598, 597, 610, 611), (591, 590, 603, 604), (599, 598, 611, 612), (592, 591, 604, 605), (600, 599, 612, 613), (593, 592, 605, 606), (431, 600, 613), (594, 593, 606, 607), (595, 594, 607, 608), (596, 595, 608, 609), (589, 588, 601, 602), (431, 613, 626), (607, 606, 619, 620), (608, 607, 620, 621), (609, 608, 621, 622), (602, 601, 614, 615), (610, 609, 622, 623), (603, 602, 615, 616), (611, 610, 623, 624), (604, 603, 616, 617), (612, 611, 624, 625), (605, 604, 617, 618), (613, 612, 625, 626), (606, 605, 618, 619), (616, 615, 628, 629), (624, 623, 636, 637), (617, 616, 629, 630), (625, 624, 637, 638), (618, 617, 630, 631), (626, 625, 638, 639), (619, 618, 631, 632), (431, 626, 639), (620, 619, 632, 633), (621, 620, 633, 634), (622, 621, 634, 635), (615, 614, 627, 628), (623, 622, 635, 636), (633, 632, 645, 646), (634, 633, 646, 647), (635, 634, 647, 648), (628, 627, 640, 641), (636, 635, 648, 649), (629, 628, 641, 642), (637, 636, 649, 650), (630, 629, 642, 643), (638, 637, 650, 651), (631, 630, 643, 644), (639, 638, 651, 652), (632, 631, 644, 645), (431, 639, 652), (650, 649, 662, 663), (643, 642, 655, 656), (651, 650, 663, 664), (644, 643, 656, 657), (652, 651, 664, 665), (645, 644, 657, 658), (431, 652, 665), (646, 645, 658, 659), (647, 646, 659, 660), (648, 647, 660, 661), (641, 640, 653, 654), (649, 648, 661, 662), (642, 641, 654, 655), (660, 659, 672, 673), (661, 660, 673, 674), (654, 653, 666, 667), (662, 661, 674, 675), (655, 654, 667, 668), (663, 662, 675, 676), (656, 655, 668, 669), (664, 663, 676, 677), (657, 656, 669, 670), (665, 664, 677, 678), (658, 657, 670, 671), (431, 665, 678), (659, 658, 671, 672), (677, 676, 689, 690), (670, 669, 682, 683), (678, 677, 690, 691), (671, 670, 683, 684), (431, 678, 691), (672, 671, 684, 685), (673, 672, 685, 686), (674, 673, 686, 687), (667, 666, 679, 680), (675, 674, 687, 688), (668, 667, 680, 681), (676, 675, 688, 689), (669, 668, 681, 682), (687, 686, 699, 700), (680, 679, 692, 693), (688, 687, 700, 701), (681, 680, 693, 694), (689, 688, 701, 702), (682, 681, 694, 695), (690, 689, 702, 703), (683, 682, 695, 696), (691, 690, 703, 704), (684, 683, 696, 697), (431, 691, 704), (685, 684, 697, 698), (686, 685, 698, 699), (696, 695, 708, 709), (704, 703, 716, 717), (697, 696, 709, 710), (431, 704, 717), (698, 697, 710, 711), (699, 698, 711, 712), (700, 699, 712, 713), (693, 692, 705, 706), (701, 700, 713, 714), (694, 693, 706, 707), (702, 701, 714, 715), (695, 694, 707, 708), (703, 702, 715, 716), (713, 712, 725, 726), (706, 705, 718, 719), (714, 713, 726, 727), (707, 706, 719, 720), (715, 714, 727, 728), (708, 707, 720, 721), (716, 715, 728, 729), (709, 708, 721, 722), (717, 716, 729, 730), (710, 709, 722, 723), (431, 717, 730), (711, 710, 723, 724), (712, 711, 724, 725), (730, 729, 742, 743), (723, 722, 735, 736), (431, 730, 743), (724, 723, 736, 737), (725, 724, 737, 738), (726, 725, 738, 739), (719, 718, 731, 732), (727, 726, 739, 740), (720, 719, 732, 733), (728, 727, 740, 741), (721, 720, 733, 734), (729, 728, 741, 742), (722, 721, 734, 735), (732, 731, 333, 334), (740, 739, 747, 338), (733, 732, 334, 744), (741, 740, 338, 339), (734, 733, 744, 335), (742, 741, 339, 748), (735, 734, 335, 336), (743, 742, 748, 749), (736, 735, 336, 745), (431, 743, 749), (737, 736, 745, 337), (738, 737, 337, 746), (739, 738, 746, 747), (731, 314, 760, 333), (718, 315, 314, 731), (705, 759, 315, 718), (692, 322, 759, 705), (679, 316, 322, 692), (666, 321, 316, 679), (653, 319, 321, 666), (640, 318, 319, 653), (627, 320, 318, 640), (614, 758, 320, 627), (601, 317, 758, 614), (588, 757, 317, 601), (575, 331, 757, 588), (562, 330, 331, 575), (549, 756, 330, 562), (536, 312, 756, 549), (523, 328, 312, 536), (510, 755, 328, 523), (497, 329, 755, 510), (484, 332, 329, 497), (471, 326, 332, 484), (458, 327, 326, 471), (445, 325, 327, 458), (432, 323, 325, 445), (418, 324, 323, 432), (405, 754, 324, 418), (392, 753, 754, 405), (379, 752, 753, 392), (366, 313, 752, 379), (353, 751, 313, 366), (333, 760, 750, 340), (340, 750, 751, 353), (233, 791, 792, 237), (229, 790, 791, 233), (225, 789, 790, 229), (221, 788, 789, 225), (217, 787, 788, 221), (213, 786, 787, 217), (209, 785, 786, 213), (205, 784, 785, 209), (201, 783, 784, 205), (197, 782, 783, 201), (193, 781, 782, 197), (189, 780, 781, 193), (185, 779, 780, 189), (181, 778, 779, 185), (177, 777, 778, 181), (173, 776, 777, 177), (169, 775, 776, 173), (165, 774, 775, 169), (161, 773, 774, 165), (157, 772, 773, 161), (153, 771, 772, 157), (149, 770, 771, 153), (145, 769, 770, 149), (141, 768, 769, 145), (137, 767, 768, 141), (133, 766, 767, 137), (129, 765, 766, 133), (125, 764, 765, 129), (237, 792, 763, 241), (121, 762, 764, 125), (117, 761, 762, 121), (241, 763, 761, 117), (62, 773, 772, 771, 770, 769, 768, 767, 66), (8, 12, 789, 788, 787, 786, 785, 784, 783), (8, 783, 782, 781, 780, 779, 778, 777, 776, 775, 774, 773, 62), (793, 794, 796, 795, 831, 838), (797, 837, 832, 799, 800, 798), (796, 800, 799, 795), (793, 797, 798, 794), (110, 111, 800, 796), (111, 112, 798, 800), (110, 796, 794, 113), (112, 113, 794, 798), (1, 866, 0, 54, 55), (799, 832, 817, 836), (825, 812, 861, 813, 826), (801, 814, 815, 802), (809, 822, 820, 807), (802, 815, 816, 803), (803, 816, 818, 805), (797, 834, 819, 837), (834, 797, 793, 833, 805, 818), (808, 821, 814, 801), (814, 815, 816, 818, 834, 819, 817, 836, 820, 823, 824, 821), (807, 820, 823, 810), (810, 823, 824, 811), (811, 824, 821, 808), (840, 841, 825, 826), (830, 827, 841, 840), (812, 825, 841, 842), (806, 838, 831, 804), (793, 797, 837, 832, 831, 838), (795, 835, 804, 831), (840, 54, 55, 830), (861, 812, 842, 853), (54, 840, 826, 813, 839, 0), (837, 819, 817, 832), (833, 793, 838, 806), (810, 811, 844, 845, 807), (850, 846, 847, 851), (849, 847, 846, 848), (843, 849, 848, 835), (843, 835, 850, 851), (813, 861, 865, 862), (857, 855, 854, 856), (860, 857, 856, 859), (854, 855, 858, 828), (858, 860, 859, 828), (852, 822, 827, 830), (829, 842, 841, 827), (829, 827, 822, 809), (852, 850, 835, 799, 836), (836, 817, 823, 820), (821, 824, 823, 817, 819, 834, 818, 816, 815, 814), (853, 839, 863, 864), (839, 813, 862, 863), (853, 864, 865, 861), (866, 0, 839, 828), (829, 856, 854, 828, 839, 853, 842), (866, 828, 859, 830, 55, 1), (830, 859, 850, 852), (829, 809, 846, 850, 859, 856), (809, 807, 845, 848, 846), (867, 868, 870, 869), (871, 873, 874, 872), (870, 874, 873, 869), (867, 871, 872, 868), (108, 870, 868, 115), (113, 115, 868, 872), (110, 113, 872, 874), (833, 806, 876, 877), (806, 804, 875, 876), (848, 845, 879, 849), (804, 835, 843, 875), (845, 844, 878, 879), (801, 802, 803, 805, 833, 844, 811, 808), (877, 878, 844, 833), (820, 822, 852, 836)])
_uv = me_plane_006.uv_layers.new(name='UVMap')
_uv.uv.foreach_set('vector', [0.0, 0.0, 0.0, 0.0, 0.0, 0.0, 0.0, 0.0, 0.0, 0.0, 0.0, 0.0, 0.0, 0.0, 0.0, 0.0, 0.0, 0.0, 0.0, 0.0, 0.0, 0.0, 0.0, 0.0, 0.0, 0.0, 0.0, 0.0, 0.0, 0.0, 0.0, 0.0, 0.0, 0.0, 0.0, 0.0, 0.0, 0.0, 0.0, 0.0, 0.0, 0.0, 0.0, 0.0, 0.0, 0.0, 0.0, 0.0, 0.0, 0.0, 0.0, 0.0, 0.0, 0.0, 0.0, 0.0, 0.0, 0.0, 0.0, 0.0, 0.0, 0.0, 0.0, 0.0, 0.0, 0.0, 0.0, 0.0, 0.0, 0.0, 0.0, 0.0, 0.0, 0.0, 0.0, 0.0, 0.0, 0.0, 0.0, 0.0, 0.0, 0.0, 0.0, 0.0, 0.0, 0.0, 0.0, 0.0, 0.0, 0.0, 0.0, 0.0, 0.0, 0.0, 0.0, 0.0, 0.0, 0.0, 0.0, 0.0, 0.0, 0.0, 0.0, 0.0, 0.0, 0.0, 0.0, 0.0, 0.0, 0.0, 0.0, 0.0, 0.0, 0.0, 0.0, 0.0, 0.0, 0.0, 0.0, 0.0, 0.0, 0.0, 0.0, 0.0, 0.0, 0.0, 0.0, 0.0, 0.0, 0.0, 0.0, 0.0, 0.0, 0.0, 0.0, 0.0, 0.0, 0.0, 0.0, 0.0, 0.0, 0.0, 0.0, 0.0, 0.0, 0.0, 0.0, 0.0, 0.0, 0.0, 0.0, 0.0, 0.0, 0.0, 0.0, 0.0, 0.0, 0.0, 0.0, 0.0, 0.0, 0.0, 0.0, 0.0, 0.0, 0.0, 0.0, 0.0, 0.0, 0.0, 0.0, 0.0, 0.0, 0.0, 0.0, 0.0, 0.0, 0.0, 0.0, 0.0, 0.0, 0.0, 0.0, 0.0, 0.0, 0.0, 0.0, 0.0, 0.0, 0.0, 0.0, 0.0, 0.0, 0.0, 0.0, 0.0, 0.0, 0.0, 0.0, 0.0, 0.0, 0.0, 0.0, 0.0, 0.0, 0.0, 0.0, 0.0, 0.0, 0.0, 0.0, 0.0, 0.0, 0.0, 0.0, 0.0, 0.0, 0.0, 0.0, 0.0, 0.0, 0.0, 0.0, 0.0, 0.0, 0.0, 0.0, 0.0, 0.0, 0.0, 0.0, 0.0, 0.0, 0.0, 0.0, 0.0, 0.0, 0.0, 0.0, 0.0, 0.0, 0.0, 0.0, 0.0, 0.0, 0.0, 0.0, 0.0, 0.0, 0.0, 0.0, 0.0, 0.0, 0.0, 0.0, 0.0, 0.0, 0.0, 0.0, 0.0, 0.0, 0.0, 0.0, 0.0, 0.0, 0.0, 0.0, 0.0, 0.0, 0.0, 0.0, 0.0, 0.0, 0.0, 0.0, 0.0, 0.0, 0.0, 0.0, 0.0, 0.0, 0.0, 0.0, 0.0, 0.0, 0.0, 0.0, 0.0, 0.0, 0.0, 0.0, 0.0, 0.0, 0.0, 0.0, 0.0, 0.0, 0.0, 0.0, 0.0, 0.0, 0.0, 0.0, 0.0, 0.0, 0.0, 0.0, 0.0, 0.0, 0.0, 0.0, 0.0, 0.0, 0.0, 0.0, 0.0, 0.0, 0.0, 0.0, 0.0, 0.0, 0.0, 0.0, 0.0, 0.0, 0.0, 0.0, 0.0, 0.0, 0.0, 0.0, 0.0, 0.0, 0.0, 0.0, 0.0, 0.0, 0.0, 0.0, 0.0, 0.0, 0.0, 0.0, 0.0, 0.0, 0.0, 0.0, 0.0, 0.0, 0.0, 0.0, 0.0, 0.0, 0.0, 0.0, 0.0, 0.0, 0.0, 0.0, 0.0, 0.0, 0.0, 0.0, 0.0, 0.0, 0.0, 0.0, 0.0, 0.0, 0.0, 0.0, 0.0, 0.0, 0.0, 0.0, 0.0, 0.0, 0.0, 0.0, 0.0, 0.0, 0.0, 0.0, 0.0, 0.0, 0.0, 0.0, 0.0, 0.0, 0.0, 0.0, 0.0, 0.0, 0.0, 0.0, 0.0, 0.0, 0.0, 0.0, 0.0, 0.0, 0.0, 0.0, 0.0, 0.0, 0.0, 0.0, 0.0, 0.0, 0.0, 0.3588, 0.3227, 0.343, 0.343, 0.3233, 0.3597, 0.3006, 0.3722, 0.2759, 0.38, 0.25, 0.3826, 0.2241, 0.38, 0.1994, 0.3722, 0.1767, 0.3597, 0.157, 0.343, 0.1412, 0.3227, 0.0, 0.0, 0.0, 0.0, 0.0, 0.0, 0.0, 0.0, 0.0, 0.0, 0.0, 0.0, 0.0, 0.0, 0.0, 0.0, 0.0, 0.0, 0.0, 0.0, 0.0, 0.0, 0.0, 0.0, 0.0, 0.0, 0.0, 0.0, 0.0, 0.0, 0.0, 0.0, 0.0, 0.0, 0.0, 0.0, 0.0, 0.0, 0.0, 0.0, 0.0, 0.0, 0.0, 0.0, 0.0, 0.0, 0.0, 0.0, 0.0, 0.0, 0.0, 0.0, 0.0, 0.0, 0.0, 0.0, 0.0, 0.0, 0.0, 0.0, 0.0, 0.0, 0.0, 0.0, 0.0, 0.0, 0.0, 0.0, 0.0, 0.0, 0.0, 0.0, 0.0, 0.0, 0.0, 0.0, 0.0, 0.0, 0.0, 0.0, 0.0, 0.0, 0.0, 0.0, 0.0, 0.0, 0.0, 0.0, 0.0, 0.0, 0.0, 0.0, 0.0, 0.0, 0.0, 0.0, 0.0, 0.0, 0.0, 0.0, 0.0, 0.0, 0.0, 0.0, 0.0, 0.0, 0.0, 0.0, 0.0, 0.0, 0.0, 0.0, 0.0, 0.0, 0.0, 0.0, 0.0, 0.0, 0.0, 0.0, 0.0, 0.0, 0.0, 0.0, 0.0, 0.0, 0.0, 0.0, 0.0, 0.0, 0.0, 0.0, 0.0, 0.0, 0.0, 0.0, 0.0, 0.0, 0.0, 0.0, 0.0, 0.0, 0.0, 0.0, 0.0, 0.0, 0.0, 0.0, 0.0, 0.0, 0.0, 0.0, 0.0, 0.0, 0.0, 0.0, 0.0, 0.0, 0.0, 0.0, 0.0, 0.0, 0.0, 0.0, 0.0, 0.0, 0.0, 0.0, 0.0, 0.0, 0.0, 0.0, 0.0, 0.0, 0.0, 0.0, 0.0, 0.0, 0.0, 0.0, 0.0, 0.0, 0.0, 0.0, 0.0, 0.0, 0.0, 0.0, 0.0, 0.0, 0.0, 0.0, 0.0, 0.0, 0.0, 0.0, 0.0, 0.0, 0.0, 0.0, 0.0, 0.0, 0.0, 0.0, 0.0, 0.0, 0.0, 0.0, 0.0, 0.0, 0.0, 0.0, 0.0, 0.0, 0.0, 0.0, 0.0, 0.0, 0.0, 0.0, 0.0, 0.0, 0.0, 0.0, 0.0, 0.0, 0.0, 0.0, 0.0, 0.0, 1.0, 0.0, 1.0, 1.0, 0.0, 1.0, 1.0, 1.0, 1.0, 0.0, 1.0, 0.0, 1.0, 1.0, 1.0, 0.0, 0.0, 0.0, 0.0, 0.0, 0.4313, 0.0, 0.5053, 0.0, 0.5793, 0.0, 1.0, 0.0, 1.0, 0.0, 0.0, 0.0, 0.0, 0.0, 1.0, 0.0, 0.25, 0.4797, 0.2948, 0.4753, 0.2968, 0.4853, 0.25, 0.4899, 0.75, 0.4899, 0.7968, 0.4853, 0.7934, 0.4683, 0.75, 0.4726, 0.75, 0.4726, 0.7934, 0.4683, 0.7905, 0.4536, 0.75, 0.4576, 0.2948, 0.4753, 0.3379, 0.4622, 0.3418, 0.4717, 0.2968, 0.4853, 0.7968, 0.4853, 0.8418, 0.4717, 0.8352, 0.4556, 0.7934, 0.4683, 0.7934, 0.4683, 0.8352, 0.4556, 0.8295, 0.4418, 0.7905, 0.4536, 0.3379, 0.4622, 0.3776, 0.441, 0.3833, 0.4495, 0.3418, 0.4717, 0.8418, 0.4717, 0.8833, 0.4495, 0.8737, 0.4351, 0.8352, 0.4556, 0.8352, 0.4556, 0.8737, 0.4351, 0.8653, 0.4226, 0.8295, 0.4418, 0.3776, 0.441, 0.4124, 0.4124, 0.4196, 0.4196, 0.3833, 0.4495, 0.8833, 0.4495, 0.9196, 0.4196, 0.9074, 0.4074, 0.8737, 0.4351, 0.8737, 0.4351, 0.9074, 0.4074, 0.8968, 0.3968, 0.8653, 0.4226, 0.4124, 0.4124, 0.441, 0.3776, 0.4495, 0.3833, 0.4196, 0.4196, 0.9196, 0.4196, 0.9495, 0.3833, 0.9351, 0.3737, 0.9074, 0.4074, 0.9074, 0.4074, 0.9351, 0.3737, 0.9226, 0.3653, 0.8968, 0.3968, 0.441, 0.3776, 0.4622, 0.3379, 0.4717, 0.3418, 0.4495, 0.3833, 0.9495, 0.3833, 0.9717, 0.3418, 0.9556, 0.3352, 0.9351, 0.3737, 0.9351, 0.3737, 0.9556, 0.3352, 0.9418, 0.3295, 0.9226, 0.3653, 0.4622, 0.3379, 0.4753, 0.2948, 0.4853, 0.2968, 0.4717, 0.3418, 0.9717, 0.3418, 0.9853, 0.2968, 0.9683, 0.2934, 0.9556, 0.3352, 0.9556, 0.3352, 0.9683, 0.2934, 0.9536, 0.2905, 0.9418, 0.3295, 0.4753, 0.2948, 0.4797, 0.25, 0.4899, 0.25, 0.4853, 0.2968, 0.9853, 0.2968, 0.9899, 0.25, 0.9726, 0.25, 0.9683, 0.2934, 0.9683, 0.2934, 0.9726, 0.25, 0.9576, 0.25, 0.9536, 0.2905, 0.4797, 0.25, 0.4753, 0.2052, 0.4853, 0.2032, 0.4899, 0.25, 0.9899, 0.25, 0.9853, 0.2032, 0.9683, 0.2066, 0.9726, 0.25, 0.9726, 0.25, 0.9683, 0.2066, 0.9536, 0.2095, 0.9576, 0.25, 0.4753, 0.2052, 0.4622, 0.1621, 0.4717, 0.1582, 0.4853, 0.2032, 0.9853, 0.2032, 0.9717, 0.1582, 0.9556, 0.1648, 0.9683, 0.2066, 0.9683, 0.2066, 0.9556, 0.1648, 0.9418, 0.1705, 0.9536, 0.2095, 0.4622, 0.1621, 0.441, 0.1224, 0.4495, 0.1167, 0.4717, 0.1582, 0.9717, 0.1582, 0.9495, 0.1167, 0.9351, 0.1263, 0.9556, 0.1648, 0.9556, 0.1648, 0.9351, 0.1263, 0.9226, 0.1347, 0.9418, 0.1705, 0.441, 0.1224, 0.4124, 0.08756, 0.4196, 0.08035, 0.4495, 0.1167, 0.9495, 0.1167, 0.9196, 0.08035, 0.9074, 0.09261, 0.9351, 0.1263, 0.9351, 0.1263, 0.9074, 0.09261, 0.8968, 0.1032, 0.9226, 0.1347, 0.4124, 0.08756, 0.3776, 0.05899, 0.3833, 0.05052, 0.4196, 0.08035, 0.9196, 0.08035, 0.8833, 0.05052, 0.8737, 0.06493, 0.9074, 0.09261, 0.9074, 0.09261, 0.8737, 0.06493, 0.8653, 0.07737, 0.8968, 0.1032, 0.3776, 0.05899, 0.3379, 0.03776, 0.3418, 0.02835, 0.3833, 0.05052, 0.8833, 0.05052, 0.8418, 0.02835, 0.8352, 0.04436, 0.8737, 0.06493, 0.8737, 0.06493, 0.8352, 0.04436, 0.8295, 0.05818, 0.8653, 0.07737, 0.3379, 0.03776, 0.2948, 0.02468, 0.2968, 0.0147, 0.3418, 0.02835, 0.8418, 0.02835, 0.7968, 0.0147, 0.7934, 0.0317, 0.8352, 0.04436, 0.8352, 0.04436, 0.7934, 0.0317, 0.7905, 0.04637, 0.8295, 0.05818, 0.2948, 0.02468, 0.25, 0.02027, 0.25, 0.01009, 0.2968, 0.0147, 0.7968, 0.0147, 0.75, 0.01009, 0.75, 0.02742, 0.7934, 0.0317, 0.7934, 0.0317, 0.75, 0.02742, 0.75, 0.04238, 0.7905, 0.04637, 0.25, 0.02027, 0.2052, 0.02468, 0.2032, 0.0147, 0.25, 0.01009, 0.75, 0.01009, 0.7032, 0.0147, 0.7066, 0.0317, 0.75, 0.02742, 0.75, 0.02742, 0.7066, 0.0317, 0.7095, 0.04637, 0.75, 0.04238, 0.2052, 0.02468, 0.1621, 0.03776, 0.1582, 0.02835, 0.2032, 0.0147, 0.7032, 0.0147, 0.6582, 0.02835, 0.6648, 0.04436, 0.7066, 0.0317, 0.7066, 0.0317, 0.6648, 0.04436, 0.6705, 0.05818, 0.7095, 0.04637, 0.1621, 0.03776, 0.1224, 0.05899, 0.1167, 0.05052, 0.1582, 0.02835, 0.6582, 0.02835, 0.6167, 0.05052, 0.6263, 0.06493, 0.6648, 0.04436, 0.6648, 0.04436, 0.6263, 0.06493, 0.6347, 0.07737, 0.6705, 0.05818, 0.1224, 0.05899, 0.08756, 0.08756, 0.08035, 0.08036, 0.1167, 0.05052, 0.6167, 0.05052, 0.5804, 0.08036, 0.5926, 0.09261, 0.6263, 0.06493, 0.6263, 0.06493, 0.5926, 0.09261, 0.6032, 0.1032, 0.6347, 0.07737, 0.08756, 0.08756, 0.05899, 0.1224, 0.05052, 0.1167, 0.08035, 0.08036, 0.5804, 0.08036, 0.5505, 0.1167, 0.5649, 0.1263, 0.5926, 0.09261, 0.5926, 0.09261, 0.5649, 0.1263, 0.5774, 0.1347, 0.6032, 0.1032, 0.05899, 0.1224, 0.03776, 0.1621, 0.02835, 0.1582, 0.05052, 0.1167, 0.5505, 0.1167, 0.5283, 0.1582, 0.5444, 0.1648, 0.5649, 0.1263, 0.5649, 0.1263, 0.5444, 0.1648, 0.5582, 0.1705, 0.5774, 0.1347, 0.03776, 0.1621, 0.02238, 0.2047, 0.0147, 0.2032, 0.02835, 0.1582, 0.5283, 0.1582, 0.5147, 0.2032, 0.5317, 0.2066, 0.5444, 0.1648, 0.5444, 0.1648, 0.5317, 0.2066, 0.5464, 0.2095, 0.5582, 0.1705, 0.02238, 0.2047, 0.02027, 0.25, 0.01009, 0.25, 0.0147, 0.2032, 0.5147, 0.2032, 0.5101, 0.25, 0.5274, 0.25, 0.5317, 0.2066, 0.5317, 0.2066, 0.5274, 0.25, 0.5424, 0.25, 0.5464, 0.2095, 0.02027, 0.25, 0.02468, 0.2948, 0.0147, 0.2968, 0.01009, 0.25, 0.5101, 0.25, 0.5147, 0.2968, 0.5317, 0.2934, 0.5274, 0.25, 0.5274, 0.25, 0.5317, 0.2934, 0.5464, 0.2905, 0.5424, 0.25, 0.02468, 0.2948, 0.03776, 0.3379, 0.02835, 0.3418, 0.0147, 0.2968, 0.5147, 0.2968, 0.5283, 0.3418, 0.5444, 0.3352, 0.5317, 0.2934, 0.5317, 0.2934, 0.5444, 0.3352, 0.5582, 0.3295, 0.5464, 0.2905, 0.03776, 0.3379, 0.05899, 0.3776, 0.05052, 0.3833, 0.02835, 0.3418, 0.5283, 0.3418, 0.5505, 0.3833, 0.5649, 0.3737, 0.5444, 0.3352, 0.5444, 0.3352, 0.5649, 0.3737, 0.5774, 0.3653, 0.5582, 0.3295, 0.05899, 0.3776, 0.08756, 0.4124, 0.08035, 0.4196, 0.05052, 0.3833, 0.5505, 0.3833, 0.5804, 0.4196, 0.5926, 0.4074, 0.5649, 0.3737, 0.5649, 0.3737, 0.5926, 0.4074, 0.6032, 0.3968, 0.5774, 0.3653, 0.08756, 0.4124, 0.1224, 0.441, 0.1167, 0.4495, 0.08035, 0.4196, 0.5804, 0.4196, 0.6167, 0.4495, 0.6263, 0.4351, 0.5926, 0.4074, 0.5926, 0.4074, 0.6263, 0.4351, 0.6347, 0.4226, 0.6032, 0.3968, 0.1224, 0.441, 0.1621, 0.4622, 0.1582, 0.4717, 0.1167, 0.4495, 0.6167, 0.4495, 0.6582, 0.4717, 0.6648, 0.4556, 0.6263, 0.4351, 0.6263, 0.4351, 0.6648, 0.4556, 0.6705, 0.4418, 0.6347, 0.4226, 0.1621, 0.4622, 0.2052, 0.4753, 0.2032, 0.4853, 0.1582, 0.4717, 0.6582, 0.4717, 0.7032, 0.4853, 0.7066, 0.4683, 0.6648, 0.4556, 0.6648, 0.4556, 0.7066, 0.4683, 0.7095, 0.4536, 0.6705, 0.4418, 0.2052, 0.4753, 0.25, 0.4797, 0.25, 0.4899, 0.2032, 0.4853, 0.7032, 0.4853, 0.75, 0.4899, 0.75, 0.4726, 0.7066, 0.4683, 0.7066, 0.4683, 0.75, 0.4726, 0.75, 0.4576, 0.7095, 0.4536, 0.7095, 0.4536, 0.75, 0.4576, 0.75, 0.4576, 0.7095, 0.4536, 0.9536, 0.2905, 0.9576, 0.25, 0.9576, 0.25, 0.9536, 0.2905, 0.5774, 0.1347, 0.5582, 0.1705, 0.5582, 0.1705, 0.5774, 0.1347, 0.75, 0.4576, 0.7905, 0.4536, 0.7905, 0.4536, 0.75, 0.4576, 0.5464, 0.2095, 0.5424, 0.25, 0.5424, 0.25, 0.5464, 0.2095, 0.8295, 0.4418, 0.8653, 0.4226, 0.8653, 0.4226, 0.8295, 0.4418, 0.5464, 0.2905, 0.5582, 0.3295, 0.5582, 0.3295, 0.5464, 0.2905, 0.8968, 0.3968, 0.9226, 0.3653, 0.9226, 0.3653, 0.8968, 0.3968, 0.5774, 0.3653, 0.6032, 0.3968, 0.6032, 0.3968, 0.5774, 0.3653, 0.9418, 0.3295, 0.9536, 0.2905, 0.9536, 0.2905, 0.9418, 0.3295, 0.6347, 0.4226, 0.6705, 0.4418, 0.6705, 0.4418, 0.6347, 0.4226, 0.9576, 0.25, 0.9536, 0.2095, 0.9536, 0.2095, 0.9576, 0.25, 0.9418, 0.1705, 0.9226, 0.1347, 0.9226, 0.1347, 0.9418, 0.1705, 0.8968, 0.1032, 0.8653, 0.07737, 0.8653, 0.07737, 0.8968, 0.1032, 0.8295, 0.05818, 0.7905, 0.04637, 0.7905, 0.04637, 0.8295, 0.05818, 0.75, 0.04238, 0.7095, 0.04637, 0.7095, 0.04637, 0.75, 0.04238, 0.6705, 0.05818, 0.6347, 0.07737, 0.6347, 0.07737, 0.6705, 0.05818, 0.6032, 0.1032, 0.5774, 0.1347, 0.5774, 0.1347, 0.6032, 0.1032, 0.5582, 0.1705, 0.5464, 0.2095, 0.5464, 0.2095, 0.5582, 0.1705, 0.7905, 0.4536, 0.8295, 0.4418, 0.8295, 0.4418, 0.7905, 0.4536, 0.5424, 0.25, 0.5464, 0.2905, 0.5464, 0.2905, 0.5424, 0.25, 0.8653, 0.4226, 0.8968, 0.3968, 0.8968, 0.3968, 0.8653, 0.4226, 0.5582, 0.3295, 0.5774, 0.3653, 0.5774, 0.3653, 0.5582, 0.3295, 0.9226, 0.3653, 0.9418, 0.3295, 0.9418, 0.3295, 0.9226, 0.3653, 0.6032, 0.3968, 0.6347, 0.4226, 0.6347, 0.4226, 0.6032, 0.3968, 0.9536, 0.2905, 0.9576, 0.25, 0.9576, 0.25, 0.9536, 0.2905, 0.6705, 0.4418, 0.7095, 0.4536, 0.7095, 0.4536, 0.6705, 0.4418, 0.9536, 0.2095, 0.9418, 0.1705, 0.9418, 0.1705, 0.9536, 0.2095, 0.9226, 0.1347, 0.8968, 0.1032, 0.8968, 0.1032, 0.9226, 0.1347, 0.8653, 0.07737, 0.8295, 0.05818, 0.8295, 0.05818, 0.8653, 0.07737, 0.7905, 0.04637, 0.75, 0.04238, 0.75, 0.04238, 0.7905, 0.04637, 0.7095, 0.04637, 0.6705, 0.05818, 0.6705, 0.05818, 0.7095, 0.04637, 0.6347, 0.07737, 0.6032, 0.1032, 0.6032, 0.1032, 0.6347, 0.07737, 0.7095, 0.4536, 0.75, 0.4576, 0.7905, 0.4536, 0.8295, 0.4418, 0.8653, 0.4226, 0.8968, 0.3968, 0.9226, 0.3653, 0.9418, 0.3295, 0.9536, 0.2905, 0.9576, 0.25, 0.9536, 0.2095, 0.9418, 0.1705, 0.9226, 0.1347, 0.8968, 0.1032, 0.8653, 0.07737, 0.8295, 0.05818, 0.7905, 0.04637, 0.75, 0.04238, 0.7095, 0.04637, 0.6705, 0.05818, 0.6347, 0.07737, 0.6032, 0.1032, 0.5774, 0.1347, 0.5582, 0.1705, 0.5464, 0.2095, 0.5424, 0.25, 0.5464, 0.2905, 0.5582, 0.3295, 0.5774, 0.3653, 0.6032, 0.3968, 0.6347, 0.4226, 0.6705, 0.4418, 0.5774, 0.1347, 0.5582, 0.1705, 0.5582, 0.1705, 0.5774, 0.1347, 0.9576, 0.25, 0.9536, 0.2095, 0.9536, 0.2095, 0.9576, 0.25, 0.5582, 0.1705, 0.5464, 0.2095, 0.5464, 0.2095, 0.5582, 0.1705, 0.9536, 0.2095, 0.9418, 0.1705, 0.9418, 0.1705, 0.9536, 0.2095, 0.5464, 0.2095, 0.5424, 0.25, 0.5424, 0.25, 0.5464, 0.2095, 0.9418, 0.1705, 0.9226, 0.1347, 0.9226, 0.1347, 0.9418, 0.1705, 0.5424, 0.25, 0.5464, 0.2905, 0.5464, 0.2905, 0.5424, 0.25, 0.9226, 0.1347, 0.8968, 0.1032, 0.8968, 0.1032, 0.9226, 0.1347, 0.5464, 0.2905, 0.5582, 0.3295, 0.5582, 0.3295, 0.5464, 0.2905, 0.8968, 0.1032, 0.8653, 0.07737, 0.8653, 0.07737, 0.8968, 0.1032, 0.5582, 0.3295, 0.5774, 0.3653, 0.5774, 0.3653, 0.5582, 0.3295, 0.8653, 0.07737, 0.8295, 0.05818, 0.8295, 0.05818, 0.8653, 0.07737, 0.75, 0.4576, 0.7905, 0.4536, 0.7905, 0.4536, 0.75, 0.4576, 0.5774, 0.3653, 0.6032, 0.3968, 0.6032, 0.3968, 0.5774, 0.3653, 0.8295, 0.05818, 0.7905, 0.04637, 0.7905, 0.04637, 0.8295, 0.05818, 0.7905, 0.4536, 0.8295, 0.4418, 0.8295, 0.4418, 0.7905, 0.4536, 0.6032, 0.3968, 0.6347, 0.4226, 0.6347, 0.4226, 0.6032, 0.3968, 0.7905, 0.04637, 0.75, 0.04238, 0.75, 0.04238, 0.7905, 0.04637, 0.8295, 0.4418, 0.8653, 0.4226, 0.8653, 0.4226, 0.8295, 0.4418, 0.6347, 0.4226, 0.6705, 0.4418, 0.6705, 0.4418, 0.6347, 0.4226, 0.75, 0.04238, 0.7095, 0.04637, 0.7095, 0.04637, 0.75, 0.04238, 0.8653, 0.4226, 0.8968, 0.3968, 0.8968, 0.3968, 0.8653, 0.4226, 0.6705, 0.4418, 0.7095, 0.4536, 0.7095, 0.4536, 0.6705, 0.4418, 0.7095, 0.04637, 0.6705, 0.05818, 0.6705, 0.05818, 0.7095, 0.04637, 0.8968, 0.3968, 0.9226, 0.3653, 0.9226, 0.3653, 0.8968, 0.3968, 0.7095, 0.4536, 0.75, 0.4576, 0.75, 0.4576, 0.7095, 0.4536, 0.6705, 0.05818, 0.6347, 0.07737, 0.6347, 0.07737, 0.6705, 0.05818, 0.9226, 0.3653, 0.9418, 0.3295, 0.9418, 0.3295, 0.9226, 0.3653, 0.6347, 0.07737, 0.6032, 0.1032, 0.6032, 0.1032, 0.6347, 0.07737, 0.9418, 0.3295, 0.9536, 0.2905, 0.9536, 0.2905, 0.9418, 0.3295, 0.6032, 0.1032, 0.5774, 0.1347, 0.5774, 0.1347, 0.6032, 0.1032, 0.0, 0.0, 0.0, 1.0, 1.0, 1.0, 1.0, 1.0, 0.0, 0.0, 0.0, 0.0, 0.0, 0.0, 0.0, 0.0, 0.0, 0.0, 0.0, 0.0, 0.0, 0.0, 0.0, 0.0, 0.0, 0.0, 0.0, 0.0, 0.0, 0.0, 0.0, 0.0, 0.0, 0.0, 0.0, 0.0, 0.0, 0.0, 0.0, 0.0, 0.0, 0.0, 0.0, 0.0, 0.0, 0.0, 0.0, 0.0, 0.0, 0.0, 0.0, 0.0, 0.0, 0.0, 0.0, 0.0, 0.0, 0.0, 0.0, 0.0, 0.0, 0.0, 0.0, 0.0, 0.0, 0.0, 0.0, 0.0, 0.0, 0.0, 0.0, 0.0, 0.0, 0.0, 0.0, 0.0, 0.0, 0.0, 0.0, 0.0, 0.0, 0.0, 0.0, 0.0, 0.0, 0.0, 0.0, 0.0, 0.0, 0.0, 0.0, 0.0, 0.0, 0.0, 0.0, 0.0, 0.0, 0.0, 0.0, 0.0, 0.0, 0.0, 0.0, 0.0, 0.4313, 0.0, 0.0, 0.0, 0.0, 1.0, 1.0, 1.0, 1.0, 0.0, 0.6017, 0.002201, 0.6944, 0.03032, 0.7798, 0.07597, 0.8547, 0.1374, 0.9161, 0.2123, 0.9617, 0.2977, 0.9899, 0.3904, 0.9994, 0.4868, 0.9899, 0.5831, 0.9617, 0.6758, 0.9161, 0.7612, 0.8547, 0.8361, 0.7798, 0.8975, 0.6944, 0.9432, 0.6017, 0.9713, 0.5053, 0.9808, 0.4089, 0.9713, 0.3162, 0.9432, 0.2308, 0.8975, 0.156, 0.8361, 0.09452, 0.7612, 0.04886, 0.6758, 0.02075, 0.5831, 0.01126, 0.4868, 0.02075, 0.3904, 0.04886, 0.2977, 0.09452, 0.2123, 0.156, 0.1374, 0.2308, 0.07597, 0.3162, 0.03032, 0.0, 1.0, 1.0, 1.0, 1.0, 1.0, 0.0, 1.0, 1.0, 1.0, 1.0, 0.0, 1.0, 0.0, 1.0, 1.0, 0.0, 0.0, 0.0, 1.0, 0.0, 1.0, 0.0, 0.0, 0.75, 0.3125, 0.75, 0.375, 0.7188, 0.375, 0.7188, 0.3125, 0.75, 0.75, 0.75, 0.8125, 0.7188, 0.8125, 0.7188, 0.75, 0.75, 0.25, 0.75, 0.3125, 0.7188, 0.3125, 0.7188, 0.25, 0.75, 0.6875, 0.75, 0.75, 0.7188, 0.75, 0.7188, 0.6875, 0.75, 0.1875, 0.75, 0.25, 0.7188, 0.25, 0.7188, 0.1875, 0.75, 0.625, 0.75, 0.6875, 0.7188, 0.6875, 0.7188, 0.625, 0.75, 0.125, 0.75, 0.1875, 0.7188, 0.1875, 0.7188, 0.125, 0.75, 0.5625, 0.75, 0.625, 0.7188, 0.625, 0.7188, 0.5625, 0.75, 0.0625, 0.75, 0.125, 0.7188, 0.125, 0.7188, 0.0625, 0.75, 0.5, 0.75, 0.5625, 0.7188, 0.5625, 0.7188, 0.5, 0.7344, 0.0, 0.75, 0.0625, 0.7188, 0.0625, 0.75, 0.4375, 0.75, 0.5, 0.7188, 0.5, 0.7188, 0.4375, 0.75, 0.375, 0.75, 0.4375, 0.7188, 0.4375, 0.7188, 0.375, 0.7188, 0.375, 0.7188, 0.4375, 0.6875, 0.4375, 0.6875, 0.375, 0.7188, 0.3125, 0.7188, 0.375, 0.6875, 0.375, 0.6875, 0.3125, 0.7188, 0.75, 0.7188, 0.8125, 0.6875, 0.8125, 0.6875, 0.75, 0.7188, 0.25, 0.7188, 0.3125, 0.6875, 0.3125, 0.6875, 0.25, 0.7188, 0.6875, 0.7188, 0.75, 0.6875, 0.75, 0.6875, 0.6875, 0.7188, 0.1875, 0.7188, 0.25, 0.6875, 0.25, 0.6875, 0.1875, 0.7188, 0.625, 0.7188, 0.6875, 0.6875, 0.6875, 0.6875, 0.625, 0.7188, 0.125, 0.7188, 0.1875, 0.6875, 0.1875, 0.6875, 0.125, 0.7188, 0.5625, 0.7188, 0.625, 0.6875, 0.625, 0.6875, 0.5625, 0.7188, 0.0625, 0.7188, 0.125, 0.6875, 0.125, 0.6875, 0.0625, 0.7188, 0.5, 0.7188, 0.5625, 0.6875, 0.5625, 0.6875, 0.5, 0.7031, 0.0, 0.7188, 0.0625, 0.6875, 0.0625, 0.7188, 0.4375, 0.7188, 0.5, 0.6875, 0.5, 0.6875, 0.4375, 0.6875, 0.125, 0.6875, 0.1875, 0.6562, 0.1875, 0.6562, 0.125, 0.6875, 0.5625, 0.6875, 0.625, 0.6562, 0.625, 0.6562, 0.5625, 0.6875, 0.0625, 0.6875, 0.125, 0.6562, 0.125, 0.6562, 0.0625, 0.6875, 0.5, 0.6875, 0.5625, 0.6562, 0.5625, 0.6562, 0.5, 0.6719, 0.0, 0.6875, 0.0625, 0.6562, 0.0625, 0.6875, 0.4375, 0.6875, 0.5, 0.6562, 0.5, 0.6562, 0.4375, 0.6875, 0.375, 0.6875, 0.4375, 0.6562, 0.4375, 0.6562, 0.375, 0.6875, 0.3125, 0.6875, 0.375, 0.6562, 0.375, 0.6562, 0.3125, 0.6875, 0.75, 0.6875, 0.8125, 0.6562, 0.8125, 0.6562, 0.75, 0.6875, 0.25, 0.6875, 0.3125, 0.6562, 0.3125, 0.6562, 0.25, 0.6875, 0.6875, 0.6875, 0.75, 0.6562, 0.75, 0.6562, 0.6875, 0.6875, 0.1875, 0.6875, 0.25, 0.6562, 0.25, 0.6562, 0.1875, 0.6875, 0.625, 0.6875, 0.6875, 0.6562, 0.6875, 0.6562, 0.625, 0.6562, 0.3125, 0.6562, 0.375, 0.625, 0.375, 0.625, 0.3125, 0.6562, 0.75, 0.6562, 0.8125, 0.625, 0.8125, 0.625, 0.75, 0.6562, 0.25, 0.6562, 0.3125, 0.625, 0.3125, 0.625, 0.25, 0.6562, 0.6875, 0.6562, 0.75, 0.625, 0.75, 0.625, 0.6875, 0.6562, 0.1875, 0.6562, 0.25, 0.625, 0.25, 0.625, 0.1875, 0.6562, 0.625, 0.6562, 0.6875, 0.625, 0.6875, 0.625, 0.625, 0.6562, 0.125, 0.6562, 0.1875, 0.625, 0.1875, 0.625, 0.125, 0.6562, 0.5625, 0.6562, 0.625, 0.625, 0.625, 0.625, 0.5625, 0.6562, 0.0625, 0.6562, 0.125, 0.625, 0.125, 0.625, 0.0625, 0.6562, 0.5, 0.6562, 0.5625, 0.625, 0.5625, 0.625, 0.5, 0.6406, 0.0, 0.6562, 0.0625, 0.625, 0.0625, 0.6562, 0.4375, 0.6562, 0.5, 0.625, 0.5, 0.625, 0.4375, 0.6562, 0.375, 0.6562, 0.4375, 0.625, 0.4375, 0.625, 0.375, 0.625, 0.5625, 0.625, 0.625, 0.5938, 0.625, 0.5938, 0.5625, 0.625, 0.0625, 0.625, 0.125, 0.5938, 0.125, 0.5938, 0.0625, 0.625, 0.5, 0.625, 0.5625, 0.5938, 0.5625, 0.5938, 0.5, 0.6094, 0.0, 0.625, 0.0625, 0.5938, 0.0625, 0.625, 0.4375, 0.625, 0.5, 0.5938, 0.5, 0.5938, 0.4375, 0.625, 0.375, 0.625, 0.4375, 0.5938, 0.4375, 0.5938, 0.375, 0.625, 0.3125, 0.625, 0.375, 0.5938, 0.375, 0.5938, 0.3125, 0.625, 0.75, 0.625, 0.8125, 0.5938, 0.8125, 0.5938, 0.75, 0.625, 0.25, 0.625, 0.3125, 0.5938, 0.3125, 0.5938, 0.25, 0.625, 0.6875, 0.625, 0.75, 0.5938, 0.75, 0.5938, 0.6875, 0.625, 0.1875, 0.625, 0.25, 0.5938, 0.25, 0.5938, 0.1875, 0.625, 0.625, 0.625, 0.6875, 0.5938, 0.6875, 0.5938, 0.625, 0.625, 0.125, 0.625, 0.1875, 0.5938, 0.1875, 0.5938, 0.125, 0.5938, 0.3125, 0.5938, 0.375, 0.5625, 0.375, 0.5625, 0.3125, 0.5938, 0.75, 0.5938, 0.8125, 0.5625, 0.8125, 0.5625, 0.75, 0.5938, 0.25, 0.5938, 0.3125, 0.5625, 0.3125, 0.5625, 0.25, 0.5938, 0.6875, 0.5938, 0.75, 0.5625, 0.75, 0.5625, 0.6875, 0.5938, 0.1875, 0.5938, 0.25, 0.5625, 0.25, 0.5625, 0.1875, 0.5938, 0.625, 0.5938, 0.6875, 0.5625, 0.6875, 0.5625, 0.625, 0.5938, 0.125, 0.5938, 0.1875, 0.5625, 0.1875, 0.5625, 0.125, 0.5938, 0.5625, 0.5938, 0.625, 0.5625, 0.625, 0.5625, 0.5625, 0.5938, 0.0625, 0.5938, 0.125, 0.5625, 0.125, 0.5625, 0.0625, 0.5938, 0.5, 0.5938, 0.5625, 0.5625, 0.5625, 0.5625, 0.5, 0.5781, 0.0, 0.5938, 0.0625, 0.5625, 0.0625, 0.5938, 0.4375, 0.5938, 0.5, 0.5625, 0.5, 0.5625, 0.4375, 0.5938, 0.375, 0.5938, 0.4375, 0.5625, 0.4375, 0.5625, 0.375, 0.5625, 0.0625, 0.5625, 0.125, 0.5312, 0.125, 0.5312, 0.0625, 0.5625, 0.5, 0.5625, 0.5625, 0.5312, 0.5625, 0.5312, 0.5, 0.5469, 0.0, 0.5625, 0.0625, 0.5312, 0.0625, 0.5625, 0.4375, 0.5625, 0.5, 0.5312, 0.5, 0.5312, 0.4375, 0.5625, 0.375, 0.5625, 0.4375, 0.5312, 0.4375, 0.5312, 0.375, 0.5625, 0.3125, 0.5625, 0.375, 0.5312, 0.375, 0.5312, 0.3125, 0.5625, 0.75, 0.5625, 0.8125, 0.5312, 0.8125, 0.5312, 0.75, 0.5625, 0.25, 0.5625, 0.3125, 0.5312, 0.3125, 0.5312, 0.25, 0.5625, 0.6875, 0.5625, 0.75, 0.5312, 0.75, 0.5312, 0.6875, 0.5625, 0.1875, 0.5625, 0.25, 0.5312, 0.25, 0.5312, 0.1875, 0.5625, 0.625, 0.5625, 0.6875, 0.5312, 0.6875, 0.5312, 0.625, 0.5625, 0.125, 0.5625, 0.1875, 0.5312, 0.1875, 0.5312, 0.125, 0.5625, 0.5625, 0.5625, 0.625, 0.5312, 0.625, 0.5312, 0.5625, 0.5312, 0.25, 0.5312, 0.3125, 0.5, 0.3125, 0.5, 0.25, 0.5312, 0.6875, 0.5312, 0.75, 0.5, 0.75, 0.5, 0.6875, 0.5312, 0.1875, 0.5312, 0.25, 0.5, 0.25, 0.5, 0.1875, 0.5312, 0.625, 0.5312, 0.6875, 0.5, 0.6875, 0.5, 0.625, 0.5312, 0.125, 0.5312, 0.1875, 0.5, 0.1875, 0.5, 0.125, 0.5312, 0.5625, 0.5312, 0.625, 0.5, 0.625, 0.5, 0.5625, 0.5312, 0.0625, 0.5312, 0.125, 0.5, 0.125, 0.5, 0.0625, 0.5312, 0.5, 0.5312, 0.5625, 0.5, 0.5625, 0.5, 0.5, 0.5156, 0.0, 0.5312, 0.0625, 0.5, 0.0625, 0.5312, 0.4375, 0.5312, 0.5, 0.5, 0.5, 0.5, 0.4375, 0.5312, 0.375, 0.5312, 0.4375, 0.5, 0.4375, 0.5, 0.375, 0.5312, 0.3125, 0.5312, 0.375, 0.5, 0.375, 0.5, 0.3125, 0.5312, 0.75, 0.5312, 0.8125, 0.5, 0.8125, 0.5, 0.75, 0.4844, 0.0, 0.5, 0.0625, 0.4688, 0.0625, 0.5, 0.4375, 0.5, 0.5, 0.4688, 0.5, 0.4688, 0.4375, 0.5, 0.375, 0.5, 0.4375, 0.4688, 0.4375, 0.4688, 0.375, 0.5, 0.3125, 0.5, 0.375, 0.4688, 0.375, 0.4688, 0.3125, 0.5, 0.75, 0.5, 0.8125, 0.4688, 0.8125, 0.4688, 0.75, 0.5, 0.25, 0.5, 0.3125, 0.4688, 0.3125, 0.4688, 0.25, 0.5, 0.6875, 0.5, 0.75, 0.4688, 0.75, 0.4688, 0.6875, 0.5, 0.1875, 0.5, 0.25, 0.4688, 0.25, 0.4688, 0.1875, 0.5, 0.625, 0.5, 0.6875, 0.4688, 0.6875, 0.4688, 0.625, 0.5, 0.125, 0.5, 0.1875, 0.4688, 0.1875, 0.4688, 0.125, 0.5, 0.5625, 0.5, 0.625, 0.4688, 0.625, 0.4688, 0.5625, 0.5, 0.0625, 0.5, 0.125, 0.4688, 0.125, 0.4688, 0.0625, 0.5, 0.5, 0.5, 0.5625, 0.4688, 0.5625, 0.4688, 0.5, 0.4688, 0.6875, 0.4688, 0.75, 0.4375, 0.75, 0.4375, 0.6875, 0.4688, 0.1875, 0.4688, 0.25, 0.4375, 0.25, 0.4375, 0.1875, 0.4688, 0.625, 0.4688, 0.6875, 0.4375, 0.6875, 0.4375, 0.625, 0.4688, 0.125, 0.4688, 0.1875, 0.4375, 0.1875, 0.4375, 0.125, 0.4688, 0.5625, 0.4688, 0.625, 0.4375, 0.625, 0.4375, 0.5625, 0.4688, 0.0625, 0.4688, 0.125, 0.4375, 0.125, 0.4375, 0.0625, 0.4688, 0.5, 0.4688, 0.5625, 0.4375, 0.5625, 0.4375, 0.5, 0.4531, 0.0, 0.4688, 0.0625, 0.4375, 0.0625, 0.4688, 0.4375, 0.4688, 0.5, 0.4375, 0.5, 0.4375, 0.4375, 0.4688, 0.375, 0.4688, 0.4375, 0.4375, 0.4375, 0.4375, 0.375, 0.4688, 0.3125, 0.4688, 0.375, 0.4375, 0.375, 0.4375, 0.3125, 0.4688, 0.75, 0.4688, 0.8125, 0.4375, 0.8125, 0.4375, 0.75, 0.4688, 0.25, 0.4688, 0.3125, 0.4375, 0.3125, 0.4375, 0.25, 0.4375, 0.4375, 0.4375, 0.5, 0.4062, 0.5, 0.4062, 0.4375, 0.4375, 0.375, 0.4375, 0.4375, 0.4062, 0.4375, 0.4062, 0.375, 0.4375, 0.3125, 0.4375, 0.375, 0.4062, 0.375, 0.4062, 0.3125, 0.4375, 0.75, 0.4375, 0.8125, 0.4062, 0.8125, 0.4062, 0.75, 0.4375, 0.25, 0.4375, 0.3125, 0.4062, 0.3125, 0.4062, 0.25, 0.4375, 0.6875, 0.4375, 0.75, 0.4062, 0.75, 0.4062, 0.6875, 0.4375, 0.1875, 0.4375, 0.25, 0.4062, 0.25, 0.4062, 0.1875, 0.4375, 0.625, 0.4375, 0.6875, 0.4062, 0.6875, 0.4062, 0.625, 0.4375, 0.125, 0.4375, 0.1875, 0.4062, 0.1875, 0.4062, 0.125, 0.4375, 0.5625, 0.4375, 0.625, 0.4062, 0.625, 0.4062, 0.5625, 0.4375, 0.0625, 0.4375, 0.125, 0.4062, 0.125, 0.4062, 0.0625, 0.4375, 0.5, 0.4375, 0.5625, 0.4062, 0.5625, 0.4062, 0.5, 0.4219, 0.0, 0.4375, 0.0625, 0.4062, 0.0625, 0.4062, 0.1875, 0.4062, 0.25, 0.375, 0.25, 0.375, 0.1875, 0.4062, 0.625, 0.4062, 0.6875, 0.375, 0.6875, 0.375, 0.625, 0.4062, 0.125, 0.4062, 0.1875, 0.375, 0.1875, 0.375, 0.125, 0.4062, 0.5625, 0.4062, 0.625, 0.375, 0.625, 0.375, 0.5625, 0.4062, 0.0625, 0.4062, 0.125, 0.375, 0.125, 0.375, 0.0625, 0.4062, 0.5, 0.4062, 0.5625, 0.375, 0.5625, 0.375, 0.5, 0.3906, 0.0, 0.4062, 0.0625, 0.375, 0.0625, 0.4062, 0.4375, 0.4062, 0.5, 0.375, 0.5, 0.375, 0.4375, 0.4062, 0.375, 0.4062, 0.4375, 0.375, 0.4375, 0.375, 0.375, 0.4062, 0.3125, 0.4062, 0.375, 0.375, 0.375, 0.375, 0.3125, 0.4062, 0.75, 0.4062, 0.8125, 0.375, 0.8125, 0.375, 0.75, 0.4062, 0.25, 0.4062, 0.3125, 0.375, 0.3125, 0.375, 0.25, 0.4062, 0.6875, 0.4062, 0.75, 0.375, 0.75, 0.375, 0.6875, 0.375, 0.375, 0.375, 0.4375, 0.3438, 0.4375, 0.3438, 0.375, 0.375, 0.3125, 0.375, 0.375, 0.3438, 0.375, 0.3438, 0.3125, 0.375, 0.75, 0.375, 0.8125, 0.3438, 0.8125, 0.3438, 0.75, 0.375, 0.25, 0.375, 0.3125, 0.3438, 0.3125, 0.3438, 0.25, 0.375, 0.6875, 0.375, 0.75, 0.3438, 0.75, 0.3438, 0.6875, 0.375, 0.1875, 0.375, 0.25, 0.3438, 0.25, 0.3438, 0.1875, 0.375, 0.625, 0.375, 0.6875, 0.3438, 0.6875, 0.3438, 0.625, 0.375, 0.125, 0.375, 0.1875, 0.3438, 0.1875, 0.3438, 0.125, 0.375, 0.5625, 0.375, 0.625, 0.3438, 0.625, 0.3438, 0.5625, 0.375, 0.0625, 0.375, 0.125, 0.3438, 0.125, 0.3438, 0.0625, 0.375, 0.5, 0.375, 0.5625, 0.3438, 0.5625, 0.3438, 0.5, 0.3594, 0.0, 0.375, 0.0625, 0.3438, 0.0625, 0.375, 0.4375, 0.375, 0.5, 0.3438, 0.5, 0.3438, 0.4375, 0.3438, 0.625, 0.3438, 0.6875, 0.3125, 0.6875, 0.3125, 0.625, 0.3438, 0.125, 0.3438, 0.1875, 0.3125, 0.1875, 0.3125, 0.125, 0.3438, 0.5625, 0.3438, 0.625, 0.3125, 0.625, 0.3125, 0.5625, 0.3438, 0.0625, 0.3438, 0.125, 0.3125, 0.125, 0.3125, 0.0625, 0.3438, 0.5, 0.3438, 0.5625, 0.3125, 0.5625, 0.3125, 0.5, 0.3281, 0.0, 0.3438, 0.0625, 0.3125, 0.0625, 0.3438, 0.4375, 0.3438, 0.5, 0.3125, 0.5, 0.3125, 0.4375, 0.3438, 0.375, 0.3438, 0.4375, 0.3125, 0.4375, 0.3125, 0.375, 0.3438, 0.3125, 0.3438, 0.375, 0.3125, 0.375, 0.3125, 0.3125, 0.3438, 0.75, 0.3438, 0.8125, 0.3125, 0.8125, 0.3125, 0.75, 0.3438, 0.25, 0.3438, 0.3125, 0.3125, 0.3125, 0.3125, 0.25, 0.3438, 0.6875, 0.3438, 0.75, 0.3125, 0.75, 0.3125, 0.6875, 0.3438, 0.1875, 0.3438, 0.25, 0.3125, 0.25, 0.3125, 0.1875, 0.3125, 0.375, 0.3125, 0.4375, 0.2812, 0.4375, 0.2812, 0.375, 0.3125, 0.3125, 0.3125, 0.375, 0.2812, 0.375, 0.2812, 0.3125, 0.3125, 0.75, 0.3125, 0.8125, 0.2812, 0.8125, 0.2812, 0.75, 0.3125, 0.25, 0.3125, 0.3125, 0.2812, 0.3125, 0.2812, 0.25, 0.3125, 0.6875, 0.3125, 0.75, 0.2812, 0.75, 0.2812, 0.6875, 0.3125, 0.1875, 0.3125, 0.25, 0.2812, 0.25, 0.2812, 0.1875, 0.3125, 0.625, 0.3125, 0.6875, 0.2812, 0.6875, 0.2812, 0.625, 0.3125, 0.125, 0.3125, 0.1875, 0.2812, 0.1875, 0.2812, 0.125, 0.3125, 0.5625, 0.3125, 0.625, 0.2812, 0.625, 0.2812, 0.5625, 0.3125, 0.0625, 0.3125, 0.125, 0.2812, 0.125, 0.2812, 0.0625, 0.3125, 0.5, 0.3125, 0.5625, 0.2812, 0.5625, 0.2812, 0.5, 0.2969, 0.0, 0.3125, 0.0625, 0.2812, 0.0625, 0.3125, 0.4375, 0.3125, 0.5, 0.2812, 0.5, 0.2812, 0.4375, 0.2812, 0.125, 0.2812, 0.1875, 0.25, 0.1875, 0.25, 0.125, 0.2812, 0.5625, 0.2812, 0.625, 0.25, 0.625, 0.25, 0.5625, 0.2812, 0.0625, 0.2812, 0.125, 0.25, 0.125, 0.25, 0.0625, 0.2812, 0.5, 0.2812, 0.5625, 0.25, 0.5625, 0.25, 0.5, 0.2656, 0.0, 0.2812, 0.0625, 0.25, 0.0625, 0.2812, 0.4375, 0.2812, 0.5, 0.25, 0.5, 0.25, 0.4375, 0.2812, 0.375, 0.2812, 0.4375, 0.25, 0.4375, 0.25, 0.375, 0.2812, 0.3125, 0.2812, 0.375, 0.25, 0.375, 0.25, 0.3125, 0.2812, 0.75, 0.2812, 0.8125, 0.25, 0.8125, 0.25, 0.75, 0.2812, 0.25, 0.2812, 0.3125, 0.25, 0.3125, 0.25, 0.25, 0.2812, 0.6875, 0.2812, 0.75, 0.25, 0.75, 0.25, 0.6875, 0.2812, 0.1875, 0.2812, 0.25, 0.25, 0.25, 0.25, 0.1875, 0.2812, 0.625, 0.2812, 0.6875, 0.25, 0.6875, 0.25, 0.625, 0.25, 0.3125, 0.25, 0.375, 0.2188, 0.375, 0.2188, 0.3125, 0.25, 0.75, 0.25, 0.8125, 0.2188, 0.8125, 0.2187, 0.75, 0.25, 0.25, 0.25, 0.3125, 0.2188, 0.3125, 0.2187, 0.25, 0.25, 0.6875, 0.25, 0.75, 0.2187, 0.75, 0.2188, 0.6875, 0.25, 0.1875, 0.25, 0.25, 0.2187, 0.25, 0.2188, 0.1875, 0.25, 0.625, 0.25, 0.6875, 0.2188, 0.6875, 0.2188, 0.625, 0.25, 0.125, 0.25, 0.1875, 0.2188, 0.1875, 0.2188, 0.125, 0.25, 0.5625, 0.25, 0.625, 0.2188, 0.625, 0.2188, 0.5625, 0.25, 0.0625, 0.25, 0.125, 0.2188, 0.125, 0.2188, 0.0625, 0.25, 0.5, 0.25, 0.5625, 0.2188, 0.5625, 0.2188, 0.5, 0.2344, 0.0, 0.25, 0.0625, 0.2188, 0.0625, 0.25, 0.4375, 0.25, 0.5, 0.2188, 0.5, 0.2188, 0.4375, 0.25, 0.375, 0.25, 0.4375, 0.2188, 0.4375, 0.2188, 0.375, 0.2188, 0.0625, 0.2188, 0.125, 0.1875, 0.125, 0.1875, 0.0625, 0.2188, 0.5, 0.2188, 0.5625, 0.1875, 0.5625, 0.1875, 0.5, 0.2031, 0.0, 0.2188, 0.0625, 0.1875, 0.0625, 0.2188, 0.4375, 0.2188, 0.5, 0.1875, 0.5, 0.1875, 0.4375, 0.2188, 0.375, 0.2188, 0.4375, 0.1875, 0.4375, 0.1875, 0.375, 0.2188, 0.3125, 0.2188, 0.375, 0.1875, 0.375, 0.1875, 0.3125, 0.2187, 0.75, 0.2188, 0.8125, 0.1875, 0.8125, 0.1875, 0.75, 0.2187, 0.25, 0.2188, 0.3125, 0.1875, 0.3125, 0.1875, 0.25, 0.2188, 0.6875, 0.2187, 0.75, 0.1875, 0.75, 0.1875, 0.6875, 0.2188, 0.1875, 0.2187, 0.25, 0.1875, 0.25, 0.1875, 0.1875, 0.2188, 0.625, 0.2188, 0.6875, 0.1875, 0.6875, 0.1875, 0.625, 0.2188, 0.125, 0.2188, 0.1875, 0.1875, 0.1875, 0.1875, 0.125, 0.2188, 0.5625, 0.2188, 0.625, 0.1875, 0.625, 0.1875, 0.5625, 0.1875, 0.75, 0.1875, 0.8125, 0.1562, 0.8125, 0.1562, 0.75, 0.1875, 0.25, 0.1875, 0.3125, 0.1562, 0.3125, 0.1562, 0.25, 0.1875, 0.6875, 0.1875, 0.75, 0.1562, 0.75, 0.1562, 0.6875, 0.1875, 0.1875, 0.1875, 0.25, 0.1562, 0.25, 0.1562, 0.1875, 0.1875, 0.625, 0.1875, 0.6875, 0.1562, 0.6875, 0.1562, 0.625, 0.1875, 0.125, 0.1875, 0.1875, 0.1562, 0.1875, 0.1562, 0.125, 0.1875, 0.5625, 0.1875, 0.625, 0.1562, 0.625, 0.1562, 0.5625, 0.1875, 0.0625, 0.1875, 0.125, 0.1562, 0.125, 0.1562, 0.0625, 0.1875, 0.5, 0.1875, 0.5625, 0.1562, 0.5625, 0.1563, 0.5, 0.1719, 0.0, 0.1875, 0.0625, 0.1562, 0.0625, 0.1875, 0.4375, 0.1875, 0.5, 0.1563, 0.5, 0.1562, 0.4375, 0.1875, 0.375, 0.1875, 0.4375, 0.1562, 0.4375, 0.1562, 0.375, 0.1875, 0.3125, 0.1875, 0.375, 0.1562, 0.375, 0.1562, 0.3125, 0.1563, 0.5, 0.1562, 0.5625, 0.125, 0.5625, 0.125, 0.5, 0.1406, 0.0, 0.1562, 0.0625, 0.125, 0.0625, 0.1562, 0.4375, 0.1563, 0.5, 0.125, 0.5, 0.125, 0.4375, 0.1562, 0.375, 0.1562, 0.4375, 0.125, 0.4375, 0.125, 0.375, 0.1562, 0.3125, 0.1562, 0.375, 0.125, 0.375, 0.125, 0.3125, 0.1562, 0.75, 0.1562, 0.8125, 0.125, 0.8125, 0.125, 0.75, 0.1562, 0.25, 0.1562, 0.3125, 0.125, 0.3125, 0.125, 0.25, 0.1562, 0.6875, 0.1562, 0.75, 0.125, 0.75, 0.125, 0.6875, 0.1562, 0.1875, 0.1562, 0.25, 0.125, 0.25, 0.125, 0.1875, 0.1562, 0.625, 0.1562, 0.6875, 0.125, 0.6875, 0.125, 0.625, 0.1562, 0.125, 0.1562, 0.1875, 0.125, 0.1875, 0.125, 0.125, 0.1562, 0.5625, 0.1562, 0.625, 0.125, 0.625, 0.125, 0.5625, 0.1562, 0.0625, 0.1562, 0.125, 0.125, 0.125, 0.125, 0.0625, 0.125, 0.25, 0.125, 0.3125, 0.09375, 0.3125, 0.09375, 0.25, 0.125, 0.6875, 0.125, 0.75, 0.09375, 0.75, 0.09375, 0.6875, 0.125, 0.1875, 0.125, 0.25, 0.09375, 0.25, 0.09375, 0.1875, 0.125, 0.625, 0.125, 0.6875, 0.09375, 0.6875, 0.09375, 0.625, 0.125, 0.125, 0.125, 0.1875, 0.09375, 0.1875, 0.09375, 0.125, 0.125, 0.5625, 0.125, 0.625, 0.09375, 0.625, 0.09375, 0.5625, 0.125, 0.0625, 0.125, 0.125, 0.09375, 0.125, 0.09375, 0.0625, 0.125, 0.5, 0.125, 0.5625, 0.09375, 0.5625, 0.09375, 0.5, 0.1094, 0.0, 0.125, 0.0625, 0.09375, 0.0625, 0.125, 0.4375, 0.125, 0.5, 0.09375, 0.5, 0.09375, 0.4375, 0.125, 0.375, 0.125, 0.4375, 0.09375, 0.4375, 0.09375, 0.375, 0.125, 0.3125, 0.125, 0.375, 0.09375, 0.375, 0.09375, 0.3125, 0.125, 0.75, 0.125, 0.8125, 0.09375, 0.8125, 0.09375, 0.75, 0.07812, 0.0, 0.09375, 0.0625, 0.0625, 0.0625, 0.09375, 0.4375, 0.09375, 0.5, 0.0625, 0.5, 0.0625, 0.4375, 0.09375, 0.375, 0.09375, 0.4375, 0.0625, 0.4375, 0.0625, 0.375, 0.09375, 0.3125, 0.09375, 0.375, 0.0625, 0.375, 0.0625, 0.3125, 0.09375, 0.75, 0.09375, 0.8125, 0.0625, 0.8125, 0.0625, 0.75, 0.09375, 0.25, 0.09375, 0.3125, 0.0625, 0.3125, 0.0625, 0.25, 0.09375, 0.6875, 0.09375, 0.75, 0.0625, 0.75, 0.0625, 0.6875, 0.09375, 0.1875, 0.09375, 0.25, 0.0625, 0.25, 0.0625, 0.1875, 0.09375, 0.625, 0.09375, 0.6875, 0.0625, 0.6875, 0.0625, 0.625, 0.09375, 0.125, 0.09375, 0.1875, 0.0625, 0.1875, 0.0625, 0.125, 0.09375, 0.5625, 0.09375, 0.625, 0.0625, 0.625, 0.0625, 0.5625, 0.09375, 0.0625, 0.09375, 0.125, 0.0625, 0.125, 0.0625, 0.0625, 0.09375, 0.5, 0.09375, 0.5625, 0.0625, 0.5625, 0.0625, 0.5, 0.0625, 0.6875, 0.0625, 0.75, 0.03125, 0.75, 0.03125, 0.6875, 0.0625, 0.1875, 0.0625, 0.25, 0.03125, 0.25, 0.03125, 0.1875, 0.0625, 0.625, 0.0625, 0.6875, 0.03125, 0.6875, 0.03125, 0.625, 0.0625, 0.125, 0.0625, 0.1875, 0.03125, 0.1875, 0.03125, 0.125, 0.0625, 0.5625, 0.0625, 0.625, 0.03125, 0.625, 0.03125, 0.5625, 0.0625, 0.0625, 0.0625, 0.125, 0.03125, 0.125, 0.03125, 0.0625, 0.0625, 0.5, 0.0625, 0.5625, 0.03125, 0.5625, 0.03125, 0.5, 0.04687, 0.0, 0.0625, 0.0625, 0.03125, 0.0625, 0.0625, 0.4375, 0.0625, 0.5, 0.03125, 0.5, 0.03125, 0.4375, 0.0625, 0.375, 0.0625, 0.4375, 0.03125, 0.4375, 0.03125, 0.375, 0.0625, 0.3125, 0.0625, 0.375, 0.03125, 0.375, 0.03125, 0.3125, 0.0625, 0.75, 0.0625, 0.8125, 0.03125, 0.8125, 0.03125, 0.75, 0.0625, 0.25, 0.0625, 0.3125, 0.03125, 0.3125, 0.03125, 0.25, 0.03125, 0.4375, 0.03125, 0.5, 0.0, 0.5, 0.0, 0.4375, 0.03125, 0.375, 0.03125, 0.4375, 0.0, 0.4375, 0.0, 0.375, 0.03125, 0.3125, 0.03125, 0.375, 0.0, 0.375, 0.0, 0.3125, 0.03125, 0.75, 0.03125, 0.8125, 0.0, 0.8125, 0.0, 0.75, 0.03125, 0.25, 0.03125, 0.3125, 0.0, 0.3125, 0.0, 0.25, 0.03125, 0.6875, 0.03125, 0.75, 0.0, 0.75, 0.0, 0.6875, 0.03125, 0.1875, 0.03125, 0.25, 0.0, 0.25, 0.0, 0.1875, 0.03125, 0.625, 0.03125, 0.6875, 0.0, 0.6875, 0.0, 0.625, 0.03125, 0.125, 0.03125, 0.1875, 0.0, 0.1875, 0.0, 0.125, 0.03125, 0.5625, 0.03125, 0.625, 0.0, 0.625, 0.0, 0.5625, 0.03125, 0.0625, 0.03125, 0.125, 0.0, 0.125, 0.0, 0.0625, 0.03125, 0.5, 0.03125, 0.5625, 0.0, 0.5625, 0.0, 0.5, 0.01562, 0.0, 0.03125, 0.0625, 0.0, 0.0625, 1.0, 0.1875, 1.0, 0.25, 0.9687, 0.25, 0.9687, 0.1875, 1.0, 0.625, 1.0, 0.6875, 0.9688, 0.6875, 0.9687, 0.625, 1.0, 0.125, 1.0, 0.1875, 0.9687, 0.1875, 0.9687, 0.125, 1.0, 0.5625, 1.0, 0.625, 0.9687, 0.625, 0.9687, 0.5625, 1.0, 0.0625, 1.0, 0.125, 0.9687, 0.125, 0.9687, 0.0625, 1.0, 0.5, 1.0, 0.5625, 0.9687, 0.5625, 0.9688, 0.5, 0.9844, 0.0, 1.0, 0.0625, 0.9687, 0.0625, 1.0, 0.4375, 1.0, 0.5, 0.9688, 0.5, 0.9687, 0.4375, 1.0, 0.375, 1.0, 0.4375, 0.9687, 0.4375, 0.9687, 0.375, 1.0, 0.3125, 1.0, 0.375, 0.9687, 0.375, 0.9688, 0.3125, 1.0, 0.75, 1.0, 0.8125, 0.9687, 0.8125, 0.9687, 0.75, 1.0, 0.25, 1.0, 0.3125, 0.9688, 0.3125, 0.9687, 0.25, 1.0, 0.6875, 1.0, 0.75, 0.9687, 0.75, 0.9688, 0.6875, 0.9687, 0.375, 0.9687, 0.4375, 0.9375, 0.4375, 0.9375, 0.375, 0.9688, 0.3125, 0.9687, 0.375, 0.9375, 0.375, 0.9375, 0.3125, 0.9687, 0.75, 0.9687, 0.8125, 0.9375, 0.8125, 0.9375, 0.75, 0.9687, 0.25, 0.9688, 0.3125, 0.9375, 0.3125, 0.9375, 0.25, 0.9688, 0.6875, 0.9687, 0.75, 0.9375, 0.75, 0.9375, 0.6875, 0.9687, 0.1875, 0.9687, 0.25, 0.9375, 0.25, 0.9375, 0.1875, 0.9687, 0.625, 0.9688, 0.6875, 0.9375, 0.6875, 0.9375, 0.625, 0.9687, 0.125, 0.9687, 0.1875, 0.9375, 0.1875, 0.9375, 0.125, 0.9687, 0.5625, 0.9687, 0.625, 0.9375, 0.625, 0.9375, 0.5625, 0.9687, 0.0625, 0.9687, 0.125, 0.9375, 0.125, 0.9375, 0.0625, 0.9688, 0.5, 0.9687, 0.5625, 0.9375, 0.5625, 0.9375, 0.5, 0.9531, 0.0, 0.9687, 0.0625, 0.9375, 0.0625, 0.9687, 0.4375, 0.9688, 0.5, 0.9375, 0.5, 0.9375, 0.4375, 0.9375, 0.125, 0.9375, 0.1875, 0.9062, 0.1875, 0.9062, 0.125, 0.9375, 0.5625, 0.9375, 0.625, 0.9062, 0.625, 0.9062, 0.5625, 0.9375, 0.0625, 0.9375, 0.125, 0.9062, 0.125, 0.9062, 0.0625, 0.9375, 0.5, 0.9375, 0.5625, 0.9062, 0.5625, 0.9062, 0.5, 0.9219, 0.0, 0.9375, 0.0625, 0.9062, 0.0625, 0.9375, 0.4375, 0.9375, 0.5, 0.9062, 0.5, 0.9062, 0.4375, 0.9375, 0.375, 0.9375, 0.4375, 0.9062, 0.4375, 0.9062, 0.375, 0.9375, 0.3125, 0.9375, 0.375, 0.9062, 0.375, 0.9062, 0.3125, 0.9375, 0.75, 0.9375, 0.8125, 0.9062, 0.8125, 0.9062, 0.75, 0.9375, 0.25, 0.9375, 0.3125, 0.9062, 0.3125, 0.9062, 0.25, 0.9375, 0.6875, 0.9375, 0.75, 0.9062, 0.75, 0.9062, 0.6875, 0.9375, 0.1875, 0.9375, 0.25, 0.9062, 0.25, 0.9062, 0.1875, 0.9375, 0.625, 0.9375, 0.6875, 0.9062, 0.6875, 0.9062, 0.625, 0.9062, 0.3125, 0.9062, 0.375, 0.875, 0.375, 0.875, 0.3125, 0.9062, 0.75, 0.9062, 0.8125, 0.875, 0.8125, 0.875, 0.75, 0.9062, 0.25, 0.9062, 0.3125, 0.875, 0.3125, 0.875, 0.25, 0.9062, 0.6875, 0.9062, 0.75, 0.875, 0.75, 0.875, 0.6875, 0.9062, 0.1875, 0.9062, 0.25, 0.875, 0.25, 0.875, 0.1875, 0.9062, 0.625, 0.9062, 0.6875, 0.875, 0.6875, 0.875, 0.625, 0.9062, 0.125, 0.9062, 0.1875, 0.875, 0.1875, 0.875, 0.125, 0.9062, 0.5625, 0.9062, 0.625, 0.875, 0.625, 0.875, 0.5625, 0.9062, 0.0625, 0.9062, 0.125, 0.875, 0.125, 0.875, 0.0625, 0.9062, 0.5, 0.9062, 0.5625, 0.875, 0.5625, 0.875, 0.5, 0.8906, 0.0, 0.9062, 0.0625, 0.875, 0.0625, 0.9062, 0.4375, 0.9062, 0.5, 0.875, 0.5, 0.875, 0.4375, 0.9062, 0.375, 0.9062, 0.4375, 0.875, 0.4375, 0.875, 0.375, 0.875, 0.5625, 0.875, 0.625, 0.8438, 0.625, 0.8437, 0.5625, 0.875, 0.0625, 0.875, 0.125, 0.8437, 0.125, 0.8437, 0.0625, 0.875, 0.5, 0.875, 0.5625, 0.8437, 0.5625, 0.8438, 0.5, 0.8594, 0.0, 0.875, 0.0625, 0.8437, 0.0625, 0.875, 0.4375, 0.875, 0.5, 0.8438, 0.5, 0.8437, 0.4375, 0.875, 0.375, 0.875, 0.4375, 0.8437, 0.4375, 0.8438, 0.375, 0.875, 0.3125, 0.875, 0.375, 0.8438, 0.375, 0.8438, 0.3125, 0.875, 0.75, 0.875, 0.8125, 0.8437, 0.8125, 0.8437, 0.75, 0.875, 0.25, 0.875, 0.3125, 0.8438, 0.3125, 0.8437, 0.25, 0.875, 0.6875, 0.875, 0.75, 0.8437, 0.75, 0.8438, 0.6875, 0.875, 0.1875, 0.875, 0.25, 0.8437, 0.25, 0.8437, 0.1875, 0.875, 0.625, 0.875, 0.6875, 0.8438, 0.6875, 0.8438, 0.625, 0.875, 0.125, 0.875, 0.1875, 0.8437, 0.1875, 0.8437, 0.125, 0.8438, 0.3125, 0.8438, 0.375, 0.8125, 0.375, 0.8125, 0.3125, 0.8437, 0.75, 0.8437, 0.8125, 0.8125, 0.8125, 0.8125, 0.75, 0.8437, 0.25, 0.8438, 0.3125, 0.8125, 0.3125, 0.8125, 0.25, 0.8438, 0.6875, 0.8437, 0.75, 0.8125, 0.75, 0.8125, 0.6875, 0.8437, 0.1875, 0.8437, 0.25, 0.8125, 0.25, 0.8125, 0.1875, 0.8438, 0.625, 0.8438, 0.6875, 0.8125, 0.6875, 0.8125, 0.625, 0.8437, 0.125, 0.8437, 0.1875, 0.8125, 0.1875, 0.8125, 0.125, 0.8437, 0.5625, 0.8438, 0.625, 0.8125, 0.625, 0.8125, 0.5625, 0.8437, 0.0625, 0.8437, 0.125, 0.8125, 0.125, 0.8125, 0.0625, 0.8438, 0.5, 0.8437, 0.5625, 0.8125, 0.5625, 0.8125, 0.5, 0.8281, 0.0, 0.8437, 0.0625, 0.8125, 0.0625, 0.8437, 0.4375, 0.8438, 0.5, 0.8125, 0.5, 0.8125, 0.4375, 0.8438, 0.375, 0.8437, 0.4375, 0.8125, 0.4375, 0.8125, 0.375, 0.8125, 0.0625, 0.8125, 0.125, 0.7812, 0.125, 0.7812, 0.0625, 0.8125, 0.5, 0.8125, 0.5625, 0.7812, 0.5625, 0.7812, 0.5, 0.7969, 0.0, 0.8125, 0.0625, 0.7812, 0.0625, 0.8125, 0.4375, 0.8125, 0.5, 0.7812, 0.5, 0.7812, 0.4375, 0.8125, 0.375, 0.8125, 0.4375, 0.7812, 0.4375, 0.7812, 0.375, 0.8125, 0.3125, 0.8125, 0.375, 0.7812, 0.375, 0.7812, 0.3125, 0.8125, 0.75, 0.8125, 0.8125, 0.7812, 0.8125, 0.7812, 0.75, 0.8125, 0.25, 0.8125, 0.3125, 0.7812, 0.3125, 0.7812, 0.25, 0.8125, 0.6875, 0.8125, 0.75, 0.7812, 0.75, 0.7812, 0.6875, 0.8125, 0.1875, 0.8125, 0.25, 0.7812, 0.25, 0.7812, 0.1875, 0.8125, 0.625, 0.8125, 0.6875, 0.7812, 0.6875, 0.7812, 0.625, 0.8125, 0.125, 0.8125, 0.1875, 0.7812, 0.1875, 0.7812, 0.125, 0.8125, 0.5625, 0.8125, 0.625, 0.7812, 0.625, 0.7812, 0.5625, 0.7812, 0.75, 0.7812, 0.8125, 0.75, 0.8125, 0.75, 0.75, 0.7812, 0.25, 0.7812, 0.3125, 0.75, 0.3125, 0.75, 0.25, 0.7812, 0.6875, 0.7812, 0.75, 0.75, 0.75, 0.75, 0.6875, 0.7812, 0.1875, 0.7812, 0.25, 0.75, 0.25, 0.75, 0.1875, 0.7812, 0.625, 0.7812, 0.6875, 0.75, 0.6875, 0.75, 0.625, 0.7812, 0.125, 0.7812, 0.1875, 0.75, 0.1875, 0.75, 0.125, 0.7812, 0.5625, 0.7812, 0.625, 0.75, 0.625, 0.75, 0.5625, 0.7812, 0.0625, 0.7812, 0.125, 0.75, 0.125, 0.75, 0.0625, 0.7812, 0.5, 0.7812, 0.5625, 0.75, 0.5625, 0.75, 0.5, 0.7656, 0.0, 0.7812, 0.0625, 0.75, 0.0625, 0.7812, 0.4375, 0.7812, 0.5, 0.75, 0.5, 0.75, 0.4375, 0.7812, 0.375, 0.7812, 0.4375, 0.75, 0.4375, 0.75, 0.375, 0.7812, 0.3125, 0.7812, 0.375, 0.75, 0.375, 0.75, 0.3125, 0.7812, 0.8125, 0.7812, 0.8386, 0.75, 0.8386, 0.75, 0.8125, 0.8125, 0.8125, 0.8125, 0.8386, 0.7812, 0.8386, 0.7812, 0.8125, 0.8437, 0.8125, 0.8437, 0.8386, 0.8125, 0.8386, 0.8125, 0.8125, 0.875, 0.8125, 0.875, 0.8386, 0.8437, 0.8386, 0.8437, 0.8125, 0.9062, 0.8125, 0.9062, 0.8386, 0.875, 0.8386, 0.875, 0.8125, 0.9375, 0.8125, 0.9375, 0.8386, 0.9062, 0.8386, 0.9062, 0.8125, 0.9687, 0.8125, 0.9688, 0.8386, 0.9375, 0.8386, 0.9375, 0.8125, 1.0, 0.8125, 1.0, 0.8386, 0.9688, 0.8386, 0.9687, 0.8125, 0.03125, 0.8125, 0.03125, 0.8386, 0.0, 0.8386, 0.0, 0.8125, 0.0625, 0.8125, 0.0625, 0.8386, 0.03125, 0.8386, 0.03125, 0.8125, 0.09375, 0.8125, 0.09375, 0.8386, 0.0625, 0.8386, 0.0625, 0.8125, 0.125, 0.8125, 0.125, 0.8386, 0.09375, 0.8386, 0.09375, 0.8125, 0.1562, 0.8125, 0.1562, 0.8386, 0.125, 0.8386, 0.125, 0.8125, 0.1875, 0.8125, 0.1875, 0.8386, 0.1562, 0.8386, 0.1562, 0.8125, 0.2188, 0.8125, 0.2188, 0.8386, 0.1875, 0.8386, 0.1875, 0.8125, 0.25, 0.8125, 0.25, 0.8386, 0.2188, 0.8386, 0.2188, 0.8125, 0.2812, 0.8125, 0.2812, 0.8386, 0.25, 0.8386, 0.25, 0.8125, 0.3125, 0.8125, 0.3125, 0.8386, 0.2812, 0.8386, 0.2812, 0.8125, 0.3438, 0.8125, 0.3438, 0.8386, 0.3125, 0.8386, 0.3125, 0.8125, 0.375, 0.8125, 0.375, 0.8386, 0.3438, 0.8386, 0.3438, 0.8125, 0.4062, 0.8125, 0.4062, 0.8386, 0.375, 0.8386, 0.375, 0.8125, 0.4375, 0.8125, 0.4375, 0.8386, 0.4062, 0.8386, 0.4062, 0.8125, 0.4688, 0.8125, 0.4688, 0.8386, 0.4375, 0.8386, 0.4375, 0.8125, 0.5, 0.8125, 0.5, 0.8386, 0.4688, 0.8386, 0.4688, 0.8125, 0.5312, 0.8125, 0.5312, 0.8386, 0.5, 0.8386, 0.5, 0.8125, 0.5625, 0.8125, 0.5625, 0.8386, 0.5312, 0.8386, 0.5312, 0.8125, 0.5938, 0.8125, 0.5938, 0.8386, 0.5625, 0.8386, 0.5625, 0.8125, 0.625, 0.8125, 0.625, 0.8386, 0.5938, 0.8386, 0.5938, 0.8125, 0.6562, 0.8125, 0.6562, 0.8386, 0.625, 0.8386, 0.625, 0.8125, 0.6875, 0.8125, 0.6875, 0.8386, 0.6562, 0.8386, 0.6562, 0.8125, 0.75, 0.8125, 0.75, 0.8386, 0.7188, 0.8386, 0.7188, 0.8125, 0.7188, 0.8125, 0.7188, 0.8386, 0.6875, 0.8386, 0.6875, 0.8125, 0.1224, 0.441, 0.1767, 0.3597, 0.1994, 0.3722, 0.1621, 0.4622, 0.08756, 0.4124, 0.157, 0.343, 0.1767, 0.3597, 0.1224, 0.441, 0.05899, 0.3776, 0.1412, 0.3227, 0.157, 0.343, 0.08756, 0.4124, 0.03776, 0.3379, 0.1297, 0.2998, 0.1412, 0.3227, 0.05899, 0.3776, 0.02468, 0.2948, 0.123, 0.2753, 0.1297, 0.2998, 0.03776, 0.3379, 0.02027, 0.25, 0.1212, 0.25, 0.123, 0.2753, 0.02468, 0.2948, 0.02238, 0.2047, 0.1244, 0.225, 0.1212, 0.25, 0.02027, 0.25, 0.03776, 0.1621, 0.1323, 0.2013, 0.1244, 0.225, 0.02238, 0.2047, 0.05899, 0.1224, 0.1446, 0.1796, 0.1323, 0.2013, 0.03776, 0.1621, 0.08756, 0.08756, 0.1608, 0.1608, 0.1446, 0.1796, 0.05899, 0.1224, 0.1224, 0.05899, 0.1801, 0.1455, 0.1608, 0.1608, 0.08756, 0.08756, 0.1621, 0.03776, 0.202, 0.1341, 0.1801, 0.1455, 0.1224, 0.05899, 0.2052, 0.02468, 0.2256, 0.1272, 0.202, 0.1341, 0.1621, 0.03776, 0.25, 0.02027, 0.25, 0.1249, 0.2256, 0.1272, 0.2052, 0.02468, 0.2948, 0.02468, 0.2744, 0.1272, 0.25, 0.1249, 0.25, 0.02027, 0.3379, 0.03776, 0.298, 0.1341, 0.2744, 0.1272, 0.2948, 0.02468, 0.3776, 0.05899, 0.3199, 0.1455, 0.298, 0.1341, 0.3379, 0.03776, 0.4124, 0.08756, 0.3392, 0.1608, 0.3199, 0.1455, 0.3776, 0.05899, 0.441, 0.1224, 0.3554, 0.1796, 0.3392, 0.1608, 0.4124, 0.08756, 0.4622, 0.1621, 0.3677, 0.2013, 0.3554, 0.1796, 0.441, 0.1224, 0.4753, 0.2052, 0.3756, 0.225, 0.3677, 0.2013, 0.4622, 0.1621, 0.4797, 0.25, 0.3788, 0.25, 0.3756, 0.225, 0.4753, 0.2052, 0.4753, 0.2948, 0.377, 0.2753, 0.3788, 0.25, 0.4797, 0.25, 0.4622, 0.3379, 0.3703, 0.2998, 0.377, 0.2753, 0.4753, 0.2948, 0.441, 0.3776, 0.3588, 0.3227, 0.3703, 0.2998, 0.4622, 0.3379, 0.4124, 0.4124, 0.343, 0.343, 0.3588, 0.3227, 0.441, 0.3776, 0.3776, 0.441, 0.3233, 0.3597, 0.343, 0.343, 0.4124, 0.4124, 0.3379, 0.4622, 0.3006, 0.3722, 0.3233, 0.3597, 0.3776, 0.441, 0.1621, 0.4622, 0.1994, 0.3722, 0.2241, 0.38, 0.2052, 0.4753, 0.2948, 0.4753, 0.2759, 0.38, 0.3006, 0.3722, 0.3379, 0.4622, 0.25, 0.4797, 0.25, 0.3826, 0.2759, 0.38, 0.2948, 0.4753, 0.2052, 0.4753, 0.2241, 0.38, 0.25, 0.3826, 0.25, 0.4797, 0.0, 0.0, 0.3554, 0.1796, 0.3677, 0.2013, 0.3756, 0.225, 0.3788, 0.25, 0.377, 0.2753, 0.3703, 0.2998, 0.3588, 0.3227, 0.0, 0.0, 0.0, 0.0, 0.0, 0.0, 0.1412, 0.3227, 0.1297, 0.2998, 0.123, 0.2753, 0.1212, 0.25, 0.1244, 0.225, 0.1323, 0.2013, 0.1446, 0.1796, 0.0, 0.0, 0.1446, 0.1796, 0.1608, 0.1608, 0.1801, 0.1455, 0.202, 0.1341, 0.2256, 0.1272, 0.25, 0.1249, 0.2744, 0.1272, 0.298, 0.1341, 0.3199, 0.1455, 0.3392, 0.1608, 0.3554, 0.1796, 0.0, 0.0, 0.0, 0.0, 1.0, 0.0, 1.0, 1.0, 0.0, 1.0, 0.0, 0.3351, 0.0, 0.1675, 0.0, 0.0, 0.0, 0.08178, 0.0, 0.1636, 0.0, 1.0, 1.0, 1.0, 1.0, 0.0, 1.0, 1.0, 1.0, 1.0, 0.0, 1.0, 0.0, 1.0, 0.0, 0.0, 0.0, 0.0, 1.0, 0.0, 1.0, 0.0, 0.0, 1.0, 1.0, 1.0, 1.0, 1.0, 1.0, 1.0, 1.0, 1.0, 1.0, 1.0, 1.0, 0.0, 1.0, 1.0, 0.0, 1.0, 1.0, 1.0, 1.0, 0.0, 0.0, 1.0, 1.0, 1.0, 0.0, 1.0, 1.0, 0.0, 1.0, 0.0, 0.0, 0.0, 0.0, 0.0, 0.0, 0.0, 0.0, 0.0, 0.0, 0.0, 0.0, 0.0, 0.0, 0.1636, 0.9885, 0.5227, 0.0, 0.0, 0.0, 0.7459, 0.0, 0.7469, 0.1599, 0.7447, 1.0, 0.7332, 1.0, 0.733, 0.0, 0.0, 0.0, 0.0, 1.0, 0.0, 1.0, 0.0, -0.004667, 0.6037, 0.0, 0.6001, 0.0, 0.5716, -0.0002341, 0.5717, 1.0, 0.0, 1.0, 0.0, 1.0, 0.3773, 1.0, 0.3773, 1.0, 0.3773, 1.0, 0.3773, 0.9884, 0.4329, 0.9884, 0.4329, 0.0, 0.0, 0.0, 0.0, 0.0, 0.0, 0.0, 0.0, 0.0, 0.0, 0.0, 0.0, 0.0, 0.0, 0.0, 0.0, 0.0, 0.0, 0.0, 0.0, 0.0, 0.3085, 0.0, 0.3085, 0.0, 0.0, 0.0, 0.0, 0.0, 0.0, 1.0, 0.0, 1.0, 0.3773, 0.0, 0.0, 0.0, 0.0, 0.0, 0.0, 0.9885, 0.5227, 0.0, 0.0, -0.009947, 0.5432, -0.05445, 0.5002, -0.01511, 0.397, 0.0, 0.3085, -0.04707, 0.5537, -0.009947, 0.5432, -0.05445, 0.5002, -0.05445, 0.5002, -0.05445, 0.5002, -0.05445, 0.5002, -0.01511, 0.397, -0.01511, 0.397, -0.01511, 0.397, -0.01511, 0.397, 0.0, 0.3085, 0.0, 0.3085, 1.0, 0.6999, 0.0, 0.7115, 0.0, 0.7459, 1.0, 0.733, 1.0, 0.6446, 0.0, 0.6538, 0.0, 0.7115, 1.0, 0.6999, 0.0, 0.7469, 0.0, 0.7459, 0.0, 0.7115, -0.004853, 0.7159, 0.0, 0.0, 0.0, 0.0, 0.0, 0.0, 0.0, 0.0, 0.0, 0.0, 0.0, 0.0, 0.0, 0.1636, 0.0, 0.3271, 0.0, 0.1636, 0.0, 0.08178, 0.0, 0.0, 0.0, 0.0, 0.989, 0.5236, 0.0, 0.3351, 0.0, 0.0, 0.0, 0.0, 0.0, 0.0, 0.0, 0.0, 0.0, 0.0, 0.0, 0.0, 0.0, 0.0, 0.0, 0.0, 0.0, 0.0, 0.0, 0.0, 0.0, 0.0, 0.0, 0.0, 0.0, 0.0, 0.0, 0.0, 0.0, 0.0, 0.0, 0.0, 0.0, 0.0, 0.0, 0.0, 0.0, 0.0, 0.0, 0.0, 0.0, 0.0, 0.0, 0.0, -0.05445, 0.5002, -0.01511, 0.397, 1.0, 0.0, 0.0, 0.0, -0.04707, 0.5537, 1.0, 1.0, 1.0, 1.0, 0.0, 1.0, 0.0, 1.0, 0.0, 0.0, 0.0, 1.0, 1.0, 1.0, 1.0, 0.0, 0.0, 0.0, 0.0, 0.0, 1.0, 0.0, 1.0, 0.0, 0.0, 0.3351, 1.0, 0.0, 1.0, 1.0, 0.0, 1.0, 1.0, 0.7332, 0.1599, 0.7447, 0.1599, 0.7447, 1.0, 0.7332, 0.0, 0.0, 0.0, 1.0, 1.0, 1.0, 1.0, 0.0, 0.0, 0.0, 0.0, 0.0, 1.0, 0.0, 1.0, 0.0, 1.0, 1.0, 0.0, 1.0, 0.0, 0.0, 0.0, 0.0, 0.0, 0.0, 0.0, 0.0, 1.0, 0.0, 0.0, 0.0, 0.9916, 0.595, 0.0, 0.6001, 0.0, 0.6346, 0.9943, 0.6308, -0.008754, 0.619, 0.0, 0.0, 0.0, 0.7115, 0.0, 0.6346, -0.008526, 0.6292, 0.0, 0.6346, 0.0, 0.6001, -0.004667, 0.6037, 0.0, 0.0, 0.0, 0.0, 0.0, 0.0, 0.0, 0.0, 0.0, 0.0, 0.0, 0.0, 0.0, 0.0, 0.0, 0.0, 0.0, 0.0, 0.0, 0.0, 0.0, 0.0, 0.0, 0.0, 0.0, 0.0, 0.0, 0.0, 0.0, 0.0, 0.0, 0.0, 0.0, 0.0, 0.0, 0.0, 0.0, 0.0, 0.0, 0.0, 0.0, 0.0, 0.0, 0.0, 0.0, 0.0, 0.0, 0.0, 0.0, 0.0, 0.0, 0.0, 0.0, 0.0, 0.0, 0.0, 0.0, 0.0, 0.0, 0.0, 0.0, 0.0, 0.0, 0.0, 0.0, 0.0, 0.0, 0.0, 0.0, 0.0, -0.008526, 0.6292, 1.0, 0.0, 1.0, 1.0, 0.0, 0.0, 0.0, 0.0, 0.0, 0.0, 0.0, 0.0, 0.0, 0.0, 0.0, 0.0, 0.0, 0.0, 0.0, 0.0, 0.0, 0.0, 0.0, 0.0, 0.0, 0.0, 0.0, 0.0, 0.0, 0.0, 0.0, 0.0, -0.008526, 0.6292, 0.0, 0.0, 1.0, 1.0, 0.0, 0.0, 1.0, 0.0, 1.0, 0.0, 0.0, 0.0, 0.0, 0.0, 0.0, 0.0, 0.0, 0.0, 0.0, 0.0, 0.0, 0.3351, 1.0, 0.0, 1.0, 1.0, 0.0, 1.0, 0.0, 0.0, 0.0, 1.0, 1.0, 1.0, 1.0, 0.0, 1.0, 1.0, 1.0, 1.0, 0.0, 1.0, 0.0, 1.0, 0.0, 0.0, 0.0, 0.0, 1.0, 0.0, 1.0, 0.0, 0.0, 0.0, 1.0, 1.0, 1.0, 0.0, 0.0, 0.0, 0.0, 1.0, 0.0, 0.0, 1.0, 0.0, 1.0, 0.0, 0.0, 1.0, 0.0, 1.0, 1.0, 0.0, 1.0, 1.0, 0.0, 0.0, 0.0, 0.0, 0.0, 0.0, 0.0, 0.0, 0.0, 0.0, 0.0, 0.0, 0.0, 0.0, 0.0, 0.0, 0.0, 0.0, 0.0, 0.0, 0.0, 0.0, 0.0, 0.0, 0.989, 0.5236, 0.0, 0.0, 0.0, 0.0, 0.989, 0.5236, 0.0, 0.0, 1.0, 0.0, 1.0, 0.0, 0.0, 0.0, 0.0, 0.0, 1.0, 0.0, 1.0, 0.3773, 0.9884, 0.4329, 0.0, 0.0, 0.0, 0.0, -0.01511, 0.397, 0.0, 0.3085, 0.0, 0.0, 1.0, 0.0, 0.0, 0.0, 0.0, 0.0, 0.0, 0.0, 0.0, 0.0, 0.0, 0.0, 0.0, 0.0])
me_plane_006.update()

# ---- objects
ob_empty = bpy.data.objects.new('Empty', None)
ob_empty_001 = bpy.data.objects.new('Empty.001', None)
ob_lateral_001 = bpy.data.objects.new('lateral.001', me_plane_006)

# ---- transforms, parenting, visibility, modifiers, constraints
ob_empty.location = (-7.629e-06, 82.36, 9.631)
ob_empty.rotation_euler = (1.571, -0.0, 4.712)
ob_empty.scale = (35.91, 35.91, 35.91)
ob_empty.empty_display_type = 'IMAGE'
ob_empty.empty_display_size = 5.0
ob_empty_001.location = (1.144e-05, -114.4, 7.783)
ob_empty_001.rotation_euler = (1.571, -0.0, 4.712)
ob_empty_001.scale = (49.23, 49.23, 49.23)
ob_empty_001.empty_display_type = 'IMAGE'
ob_empty_001.empty_display_size = 5.0
ob_lateral_001.location = (0.0, 0.0, 0.0)
_m = ob_lateral_001.modifiers.new('Mirror', 'MIRROR')
_m.use_clip = True

# ---- collection membership
col_collection.objects.link(ob_empty)
col_collection.objects.link(ob_empty_001)
col_collection.objects.link(ob_lateral_001)

# ---- scene / render settings (as saved in the file)
scene.frame_start = 1; scene.frame_end = 250; scene.frame_set(215)
scene.render.engine = 'BLENDER_EEVEE_NEXT'
scene.render.bake_bias = 0.0
scene.render.bake_samples = 0
bpy.context.view_layer.update()

# ---- added for rendering (the .blend has no active camera and no usable light): camera, sun
cam_auto = bpy.data.cameras.new('AutoCamera')
cam_auto.lens = 50.0
cam_auto.sensor_width = 36.0
cam_auto.clip_end = 1000.0
ob_auto_camera = bpy.data.objects.new('AutoCamera', cam_auto)
scene.collection.objects.link(ob_auto_camera)
ob_auto_camera.location = (2.12733, 27.3165, -3.99117)
ob_auto_camera.rotation_euler = (1.09748, -7.21219e-08, 0.694738)
scene.camera = ob_auto_camera
light_auto_sun = bpy.data.lights.new('AutoSun', 'SUN')
light_auto_sun.energy = 3.0
light_auto_sun.angle = 0.0523599
ob_auto_sun = bpy.data.objects.new('AutoSun', light_auto_sun)
scene.collection.objects.link(ob_auto_sun)
ob_auto_sun.rotation_euler = (0.872665, 0.174533, 0.523599)
bpy.context.view_layer.update()
